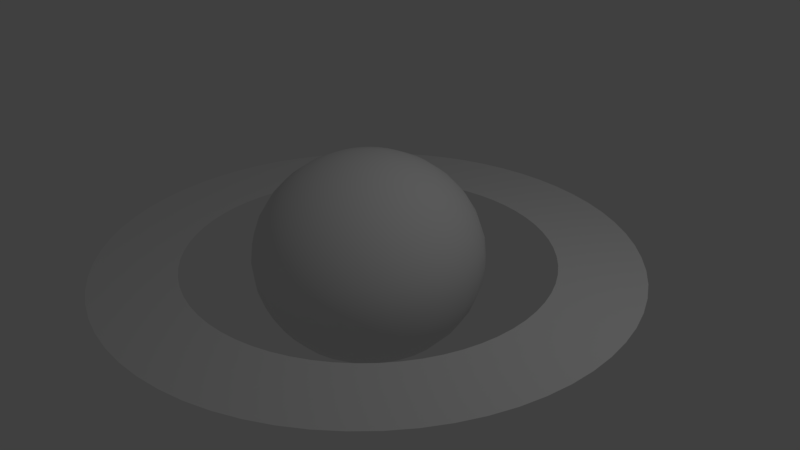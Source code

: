# Source: Saturn.blend  (saved by Blender 2.79.0; exported with 4.5.12 LTS)
import bpy
from mathutils import Matrix  # noqa: F401  (used for matrix-valued properties, if any)

bpy.ops.wm.read_factory_settings(use_empty=True)
scene = bpy.context.scene
scene.name = 'Scene'

# ---- collections
col_collection_1 = bpy.data.collections.new('Collection 1'); scene.collection.children.link(col_collection_1)

# ---- world
world_world = bpy.data.worlds.new('World'); scene.world = world_world
world_world.color = (0.05088, 0.05088, 0.05088)
world_world.use_sun_shadow = False
world_world.sun_shadow_jitter_overblur = 0.0
world_world.cycles.sampling_method = 'MANUAL'

# ---- cameras
cam_camera = bpy.data.cameras.new('Camera')
cam_camera.clip_end = 100.0
cam_camera.lens = 35.0
cam_camera.sensor_width = 32.0
cam_camera.sensor_height = 18.0
cam_camera.ortho_scale = 7.314
cam_camera.dof.focus_distance = 0.0
cam_camera.dof.aperture_fstop = 128.0

# ---- lights
light_lamp = bpy.data.lights.new('Lamp', 'POINT')
light_lamp.transmission_factor = 0.0
light_lamp.cutoff_distance = 30.0
light_lamp.energy = 100.0
light_lamp.shadow_buffer_clip_start = 1.001
light_lamp.shadow_soft_size = 0.1
light_lamp.shadow_maximum_resolution = 0.006
light_lamp.use_absolute_resolution = True

# ---- meshes
me_circle = bpy.data.meshes.new('Circle')
me_circle.from_pydata([(0.0, 1.0, 0.0), (-0.09802, 0.9952, 0.0), (-0.1951, 0.9808, 0.0), (-0.2903, 0.9569, 0.0), (-0.3827, 0.9239, 0.0), (-0.4714, 0.8819, 0.0), (-0.5556, 0.8315, 0.0), (-0.6344, 0.773, 0.0), (-0.7071, 0.7071, 0.0), (-0.773, 0.6344, 0.0), (-0.8315, 0.5556, 0.0), (-0.8819, 0.4714, 0.0), (-0.9239, 0.3827, 0.0), (-0.9569, 0.2903, 0.0), (-0.9808, 0.1951, 0.0), (-0.9952, 0.09802, 0.0), (-1.0, -1.629e-07, 0.0), (-0.9952, -0.09802, 0.0), (-0.9808, -0.1951, 0.0), (-0.9569, -0.2903, 0.0), (-0.9239, -0.3827, 0.0), (-0.8819, -0.4714, 0.0), (-0.8315, -0.5556, 0.0), (-0.773, -0.6344, 0.0), (-0.7071, -0.7071, 0.0), (-0.6344, -0.773, 0.0), (-0.5556, -0.8315, 0.0), (-0.4714, -0.8819, 0.0), (-0.3827, -0.9239, 0.0), (-0.2903, -0.9569, 0.0), (-0.1951, -0.9808, 0.0), (-0.09802, -0.9952, 0.0), (8.027e-07, -1.0, 0.0), (0.09802, -0.9952, 0.0), (0.1951, -0.9808, 0.0), (0.2903, -0.9569, 0.0), (0.3827, -0.9239, 0.0), (0.4714, -0.8819, 0.0), (0.5556, -0.8315, 0.0), (0.6344, -0.773, 0.0), (0.7071, -0.7071, 0.0), (0.773, -0.6344, 0.0), (0.8315, -0.5556, 0.0), (0.8819, -0.4714, 0.0), (0.9239, -0.3827, 0.0), (0.9569, -0.2903, 0.0), (0.9808, -0.1951, 0.0), (0.9952, -0.09802, 0.0), (1.0, -4.649e-07, 0.0), (0.9952, 0.09802, 0.0), (0.9808, 0.1951, 0.0), (0.9569, 0.2903, 0.0), (0.9239, 0.3827, 0.0), (0.8819, 0.4714, 0.0), (0.8315, 0.5556, 0.0), (0.773, 0.6344, 0.0), (0.7071, 0.7071, 0.0), (0.6344, 0.773, 0.0), (0.5556, 0.8315, 0.0), (0.4714, 0.8819, 0.0), (0.3827, 0.9239, 0.0), (0.2903, 0.9569, 0.0), (0.1951, 0.9808, 0.0), (0.09802, 0.9952, 0.0), (-2.68e-07, 1.45, 0.0), (-0.1421, 1.443, 0.0), (-0.2829, 1.422, 0.0), (-0.4209, 1.388, 0.0), (-0.5549, 1.34, 0.0), (-0.6835, 1.279, 0.0), (-0.8056, 1.206, 0.0), (-0.9199, 1.121, 0.0), (-1.025, 1.025, 0.0), (-1.121, 0.9199, 0.0), (-1.206, 0.8056, 0.0), (-1.279, 0.6835, 0.0), (-1.34, 0.5549, 0.0), (-1.388, 0.4209, 0.0), (-1.422, 0.2829, 0.0), (-1.443, 0.1421, 0.0), (-1.45, -1.218e-07, 0.0), (-1.443, -0.1421, 0.0), (-1.422, -0.2829, 0.0), (-1.388, -0.4209, 0.0), (-1.34, -0.5549, 0.0), (-1.279, -0.6835, 0.0), (-1.206, -0.8056, 0.0), (-1.121, -0.9199, 0.0), (-1.025, -1.025, 0.0), (-0.9199, -1.121, 0.0), (-0.8056, -1.206, 0.0), (-0.6835, -1.279, 0.0), (-0.5549, -1.34, 0.0), (-0.4209, -1.388, 0.0), (-0.2829, -1.422, 0.0), (-0.1421, -1.443, 0.0), (8.959e-07, -1.45, 0.0), (0.1421, -1.443, 0.0), (0.2829, -1.422, 0.0), (0.4209, -1.388, 0.0), (0.5549, -1.34, 0.0), (0.6835, -1.279, 0.0), (0.8056, -1.206, 0.0), (0.9199, -1.121, 0.0), (1.025, -1.025, 0.0), (1.121, -0.9199, 0.0), (1.206, -0.8056, 0.0), (1.279, -0.6835, 0.0), (1.34, -0.5549, 0.0), (1.388, -0.4209, 0.0), (1.422, -0.2829, 0.0), (1.443, -0.1421, 0.0), (1.45, -5.597e-07, 0.0), (1.443, 0.1421, 0.0), (1.422, 0.2829, 0.0), (1.388, 0.4209, 0.0), (1.34, 0.5549, 0.0), (1.279, 0.6835, 0.0), (1.206, 0.8056, 0.0), (1.121, 0.9199, 0.0), (1.025, 1.025, 0.0), (0.9199, 1.121, 0.0), (0.8056, 1.206, 0.0), (0.6835, 1.279, 0.0), (0.5549, 1.34, 0.0), (0.4209, 1.388, 0.0), (0.2829, 1.422, 0.0), (0.1421, 1.443, 0.0)], [], [(48, 47, 111, 112), (22, 21, 85, 86), (49, 48, 112, 113), (23, 22, 86, 87), (50, 49, 113, 114), (24, 23, 87, 88), (51, 50, 114, 115), (25, 24, 88, 89), (52, 51, 115, 116), (26, 25, 89, 90), (53, 52, 116, 117), (27, 26, 90, 91), (1, 0, 64, 65), (54, 53, 117, 118), (28, 27, 91, 92), (2, 1, 65, 66), (55, 54, 118, 119), (29, 28, 92, 93), (3, 2, 66, 67), (56, 55, 119, 120), (30, 29, 93, 94), (4, 3, 67, 68), (57, 56, 120, 121), (31, 30, 94, 95), (5, 4, 68, 69), (58, 57, 121, 122), (32, 31, 95, 96), (6, 5, 69, 70), (59, 58, 122, 123), (33, 32, 96, 97), (7, 6, 70, 71), (60, 59, 123, 124), (34, 33, 97, 98), (8, 7, 71, 72), (61, 60, 124, 125), (35, 34, 98, 99), (9, 8, 72, 73), (62, 61, 125, 126), (36, 35, 99, 100), (10, 9, 73, 74), (63, 62, 126, 127), (37, 36, 100, 101), (11, 10, 74, 75), (0, 63, 127, 64), (38, 37, 101, 102), (12, 11, 75, 76), (39, 38, 102, 103), (13, 12, 76, 77), (40, 39, 103, 104), (14, 13, 77, 78), (41, 40, 104, 105), (15, 14, 78, 79), (42, 41, 105, 106), (16, 15, 79, 80), (43, 42, 106, 107), (17, 16, 80, 81), (44, 43, 107, 108), (18, 17, 81, 82), (45, 44, 108, 109), (19, 18, 82, 83), (46, 45, 109, 110), (20, 19, 83, 84), (47, 46, 110, 111), (21, 20, 84, 85)])
_uv = me_circle.uv_layers.new(name='UVMap')
_uv.uv.foreach_set('vector', [0.02754, 0.4989, 0.02754, 0.4834, 0.9776, 0.4834, 0.9776, 0.4989, 0.02754, 0.09546, 0.02754, 0.07994, 0.9776, 0.07994, 0.9776, 0.09546, 0.02754, 0.5144, 0.02754, 0.4989, 0.9776, 0.4989, 0.9776, 0.5144, 0.02754, 0.111, 0.02754, 0.09546, 0.9776, 0.09546, 0.9776, 0.111, 0.02754, 0.5299, 0.02754, 0.5144, 0.9776, 0.5144, 0.9776, 0.5299, 0.02754, 0.1265, 0.02754, 0.111, 0.9776, 0.111, 0.9776, 0.1265, 0.02754, 0.5454, 0.02754, 0.5299, 0.9776, 0.5299, 0.9776, 0.5454, 0.02754, 0.142, 0.02754, 0.1265, 0.9776, 0.1265, 0.9776, 0.142, 0.02754, 0.5609, 0.02754, 0.5454, 0.9776, 0.5454, 0.9776, 0.5609, 0.02754, 0.1575, 0.02754, 0.142, 0.9776, 0.142, 0.9776, 0.1575, 0.02754, 0.5765, 0.02754, 0.5609, 0.9776, 0.5609, 0.9776, 0.5765, 0.02754, 0.173, 0.02754, 0.1575, 0.9776, 0.1575, 0.9776, 0.173, 0.02754, 0.7626, 0.02754, 0.7471, 0.9776, 0.7471, 0.9776, 0.7626, 0.02754, 0.592, 0.02754, 0.5765, 0.9776, 0.5765, 0.9776, 0.592, 0.02754, 0.1886, 0.02754, 0.173, 0.9776, 0.173, 0.9776, 0.1886, 0.02754, 0.7782, 0.02754, 0.7626, 0.9776, 0.7626, 0.9776, 0.7782, 0.02754, 0.6075, 0.02754, 0.592, 0.9776, 0.592, 0.9776, 0.6075, 0.02754, 0.2041, 0.02754, 0.1886, 0.9776, 0.1886, 0.9776, 0.2041, 0.02754, 0.7937, 0.02754, 0.7782, 0.9776, 0.7782, 0.9776, 0.7937, 0.02754, 0.623, 0.02754, 0.6075, 0.9776, 0.6075, 0.9776, 0.623, 0.02754, 0.2196, 0.02754, 0.2041, 0.9776, 0.2041, 0.9776, 0.2196, 0.02754, 0.8092, 0.02754, 0.7937, 0.9776, 0.7937, 0.9776, 0.8092, 0.02754, 0.6385, 0.02754, 0.623, 0.9776, 0.623, 0.9776, 0.6385, 0.02754, 0.2351, 0.02754, 0.2196, 0.9776, 0.2196, 0.9776, 0.2351, 0.02754, 0.8247, 0.02754, 0.8092, 0.9776, 0.8092, 0.9776, 0.8247, 0.02754, 0.654, 0.02754, 0.6385, 0.9776, 0.6385, 0.9776, 0.654, 0.02754, 0.2506, 0.02754, 0.2351, 0.9776, 0.2351, 0.9776, 0.2506, 0.02754, 0.8402, 0.02754, 0.8247, 0.9776, 0.8247, 0.9776, 0.8402, 0.02754, 0.6695, 0.02754, 0.654, 0.9776, 0.654, 0.9776, 0.6695, 0.02754, 0.2661, 0.02754, 0.2506, 0.9776, 0.2506, 0.9776, 0.2661, 0.02754, 0.8557, 0.02754, 0.8402, 0.9776, 0.8402, 0.9776, 0.8557, 0.02754, 0.6851, 0.02754, 0.6695, 0.9776, 0.6695, 0.9776, 0.6851, 0.02754, 0.2816, 0.02754, 0.2661, 0.9776, 0.2661, 0.9776, 0.2816, 0.02754, 0.8713, 0.02754, 0.8557, 0.9776, 0.8557, 0.9776, 0.8713, 0.02754, 0.7006, 0.02754, 0.6851, 0.9776, 0.6851, 0.9776, 0.7006, 0.02754, 0.2972, 0.02754, 0.2816, 0.9776, 0.2816, 0.9776, 0.2972, 0.02754, 0.8868, 0.02754, 0.8713, 0.9776, 0.8713, 0.9776, 0.8868, 0.02754, 0.7161, 0.02754, 0.7006, 0.9776, 0.7006, 0.9776, 0.7161, 0.02754, 0.3127, 0.02754, 0.2972, 0.9776, 0.2972, 0.9776, 0.3127, 0.02754, 0.9023, 0.02754, 0.8868, 0.9776, 0.8868, 0.9776, 0.9023, 0.02754, 0.7316, 0.02754, 0.7161, 0.9776, 0.7161, 0.9776, 0.7316, 0.02754, 0.3282, 0.02754, 0.3127, 0.9776, 0.3127, 0.9776, 0.3282, 0.02754, 0.9178, 0.02754, 0.9023, 0.9776, 0.9023, 0.9776, 0.9178, 0.02754, 0.7471, 0.02754, 0.7316, 0.9776, 0.7316, 0.9776, 0.7471, 0.02754, 0.3437, 0.02754, 0.3282, 0.9776, 0.3282, 0.9776, 0.3437, 0.02754, 0.9333, 0.02754, 0.9178, 0.9776, 0.9178, 0.9776, 0.9333, 0.02754, 0.3592, 0.02754, 0.3437, 0.9776, 0.3437, 0.9776, 0.3592, 0.02754, 0.9488, 0.02754, 0.9333, 0.9776, 0.9333, 0.9776, 0.9488, 0.02754, 0.3747, 0.02754, 0.3592, 0.9776, 0.3592, 0.9776, 0.3747, 0.02754, 0.9644, 0.02754, 0.9488, 0.9776, 0.9488, 0.9776, 0.9644, 0.02754, 0.3903, 0.02754, 0.3747, 0.9776, 0.3747, 0.9776, 0.3903, 0.02754, 0.9799, 0.02754, 0.9644, 0.9776, 0.9644, 0.9776, 0.9799, 0.02754, 0.4058, 0.02754, 0.3903, 0.9776, 0.3903, 0.9776, 0.4058, 0.02754, 0.9954, 0.02754, 0.9799, 0.9776, 0.9799, 0.9776, 0.9954, 0.02754, 0.4213, 0.02754, 0.4058, 0.9776, 0.4058, 0.9776, 0.4213, 0.02754, 0.01787, 0.02754, 0.002359, 0.9776, 0.002359, 0.9776, 0.01787, 0.02754, 0.4368, 0.02754, 0.4213, 0.9776, 0.4213, 0.9776, 0.4368, 0.02754, 0.03339, 0.02754, 0.01787, 0.9776, 0.01787, 0.9776, 0.03339, 0.02754, 0.4523, 0.02754, 0.4368, 0.9776, 0.4368, 0.9776, 0.4523, 0.02754, 0.04891, 0.02754, 0.03339, 0.9776, 0.03339, 0.9776, 0.04891, 0.02754, 0.4678, 0.02754, 0.4523, 0.9776, 0.4523, 0.9776, 0.4678, 0.02754, 0.06442, 0.02754, 0.04891, 0.9776, 0.04891, 0.9776, 0.06442, 0.02754, 0.4834, 0.02754, 0.4678, 0.9776, 0.4678, 0.9776, 0.4834, 0.02754, 0.07994, 0.02754, 0.06442, 0.9776, 0.06442, 0.9776, 0.07994])
me_circle.use_remesh_preserve_volume = False
me_circle.use_remesh_preserve_attributes = False
me_circle.use_mirror_vertex_groups = False
me_circle.update()
me_sphere = bpy.data.meshes.new('Sphere')
me_sphere.from_pydata([(0.0, 0.1951, 0.9808), (0.0, 0.3827, 0.9239), (0.0, 0.5556, 0.8315), (0.0, 0.7071, 0.7071), (0.0, 0.8315, 0.5556), (0.0, 0.9239, 0.3827), (0.0, 0.9808, 0.1951), (0.0, 1.0, 7.55e-08), (0.0, 0.9808, -0.1951), (0.0, 0.5556, -0.8315), (0.03806, 0.1913, 0.9808), (0.07466, 0.3753, 0.9239), (0.1084, 0.5449, 0.8315), (0.1379, 0.6935, 0.7071), (0.1622, 0.8155, 0.5556), (0.1802, 0.9061, 0.3827), (0.1913, 0.9619, 0.1951), (0.1951, 0.9808, 7.55e-08), (0.1913, 0.9619, -0.1951), (0.1802, 0.9061, -0.3827), (0.1622, 0.8155, -0.5556), (0.1379, 0.6935, -0.7071), (0.1084, 0.5449, -0.8315), (0.07466, 0.3753, -0.9239), (0.03806, 0.1913, -0.9808), (0.07466, 0.1802, 0.9808), (0.1464, 0.3536, 0.9239), (0.2126, 0.5133, 0.8315), (0.2706, 0.6533, 0.7071), (0.3182, 0.7682, 0.5556), (0.3536, 0.8536, 0.3827), (0.3753, 0.9061, 0.1951), (0.3827, 0.9239, 7.55e-08), (0.3753, 0.9061, -0.1951), (0.3536, 0.8536, -0.3827), (0.3182, 0.7682, -0.5556), (0.2706, 0.6533, -0.7071), (0.2126, 0.5133, -0.8315), (0.1464, 0.3536, -0.9239), (0.07466, 0.1802, -0.9808), (0.1084, 0.1622, 0.9808), (0.2126, 0.3182, 0.9239), (0.3087, 0.4619, 0.8315), (0.3928, 0.5879, 0.7071), (0.4619, 0.6913, 0.5556), (0.5133, 0.7682, 0.3827), (0.5449, 0.8155, 0.1951), (0.5556, 0.8315, 7.55e-08), (0.5449, 0.8155, -0.1951), (0.5133, 0.7682, -0.3827), (0.4619, 0.6913, -0.5556), (0.3928, 0.5879, -0.7071), (0.3087, 0.4619, -0.8315), (0.2126, 0.3182, -0.9239), (0.1084, 0.1622, -0.9808), (0.1379, 0.1379, 0.9808), (0.2706, 0.2706, 0.9239), (0.3928, 0.3928, 0.8315), (0.5, 0.5, 0.7071), (0.5879, 0.5879, 0.5556), (0.6533, 0.6533, 0.3827), (0.6935, 0.6935, 0.1951), (0.7071, 0.7071, 7.55e-08), (0.6935, 0.6935, -0.1951), (0.6533, 0.6533, -0.3827), (0.5879, 0.5879, -0.5556), (0.5, 0.5, -0.7071), (0.3928, 0.3928, -0.8315), (0.2706, 0.2706, -0.9239), (0.1379, 0.1379, -0.9808), (0.1622, 0.1084, 0.9808), (0.3182, 0.2126, 0.9239), (0.4619, 0.3087, 0.8315), (0.5879, 0.3928, 0.7071), (0.6913, 0.4619, 0.5556), (0.7682, 0.5133, 0.3827), (0.8155, 0.5449, 0.1951), (0.8315, 0.5556, 7.55e-08), (0.8155, 0.5449, -0.1951), (0.7682, 0.5133, -0.3827), (0.6913, 0.4619, -0.5556), (0.5879, 0.3928, -0.7071), (0.4619, 0.3087, -0.8315), (0.3182, 0.2126, -0.9239), (0.1622, 0.1084, -0.9808), (0.1802, 0.07466, 0.9808), (0.3536, 0.1464, 0.9239), (0.5133, 0.2126, 0.8315), (0.6533, 0.2706, 0.7071), (0.7682, 0.3182, 0.5556), (0.8536, 0.3536, 0.3827), (0.9061, 0.3753, 0.1951), (0.9239, 0.3827, 7.55e-08), (0.9061, 0.3753, -0.1951), (0.8536, 0.3536, -0.3827), (0.7682, 0.3182, -0.5556), (0.6533, 0.2706, -0.7071), (0.5133, 0.2126, -0.8315), (0.3536, 0.1464, -0.9239), (0.1802, 0.07466, -0.9808), (0.1913, 0.03806, 0.9808), (0.3753, 0.07466, 0.9239), (0.5449, 0.1084, 0.8315), (0.6935, 0.1379, 0.7071), (0.8155, 0.1622, 0.5556), (0.9061, 0.1802, 0.3827), (0.9619, 0.1913, 0.1951), (0.9808, 0.1951, 7.55e-08), (0.9619, 0.1913, -0.1951), (0.9061, 0.1802, -0.3827), (0.8155, 0.1622, -0.5556), (0.6935, 0.1379, -0.7071), (0.5449, 0.1084, -0.8315), (0.3753, 0.07466, -0.9239), (0.1913, 0.03806, -0.9808), (0.1951, -3.266e-07, 0.9808), (0.3827, -3.192e-07, 0.9239), (0.5556, -3.117e-07, 0.8315), (0.7071, -3.192e-07, 0.7071), (0.8315, -3.341e-07, 0.5556), (0.9239, -2.745e-07, 0.3827), (0.9808, -3.937e-07, 0.1951), (1.0, -3.788e-07, 7.55e-08), (0.9808, -3.937e-07, -0.1951), (0.9239, -2.298e-07, -0.3827), (0.8315, -3.341e-07, -0.5556), (0.7071, -3.192e-07, -0.7071), (0.5556, -3.415e-07, -0.8315), (0.3827, -3.043e-07, -0.9239), (0.1951, -3.08e-07, -0.9808), (0.1913, -0.03806, 0.9808), (0.3753, -0.07466, 0.9239), (0.5449, -0.1084, 0.8315), (0.6935, -0.138, 0.7071), (0.8155, -0.1622, 0.5556), (0.9061, -0.1802, 0.3827), (0.9619, -0.1913, 0.1951), (0.9808, -0.1951, 7.55e-08), (0.9619, -0.1913, -0.1951), (0.9061, -0.1802, -0.3827), (0.8155, -0.1622, -0.5556), (0.6935, -0.138, -0.7071), (0.5449, -0.1084, -0.8315), (0.3753, -0.07466, -0.9239), (0.1913, -0.03806, -0.9808), (0.1802, -0.07466, 0.9808), (0.3536, -0.1464, 0.9239), (0.5133, -0.2126, 0.8315), (0.6533, -0.2706, 0.7071), (0.7682, -0.3182, 0.5556), (0.8536, -0.3536, 0.3827), (0.9061, -0.3753, 0.1951), (0.9239, -0.3827, 7.55e-08), (0.9061, -0.3753, -0.1951), (0.8536, -0.3536, -0.3827), (0.7682, -0.3182, -0.5556), (0.6533, -0.2706, -0.7071), (0.5133, -0.2126, -0.8315), (0.3536, -0.1464, -0.9239), (0.1802, -0.07466, -0.9808), (0.1622, -0.1084, 0.9808), (0.3182, -0.2126, 0.9239), (0.4619, -0.3087, 0.8315), (0.5879, -0.3928, 0.7071), (0.6913, -0.4619, 0.5556), (0.7682, -0.5133, 0.3827), (0.8155, -0.5449, 0.1951), (0.8315, -0.5556, 7.55e-08), (0.8155, -0.5449, -0.1951), (0.7682, -0.5133, -0.3827), (0.6913, -0.4619, -0.5556), (0.5879, -0.3928, -0.7071), (0.4619, -0.3087, -0.8315), (0.3182, -0.2126, -0.9239), (0.1622, -0.1084, -0.9808), (0.1379, -0.138, 0.9808), (0.2706, -0.2706, 0.9239), (0.3928, -0.3928, 0.8315), (0.5, -0.5, 0.7071), (0.5879, -0.5879, 0.5556), (0.6533, -0.6533, 0.3827), (0.6935, -0.6935, 0.1951), (0.7071, -0.7071, 7.55e-08), (0.6935, -0.6935, -0.1951), (0.6533, -0.6533, -0.3827), (0.5879, -0.5879, -0.5556), (0.5, -0.5, -0.7071), (0.3928, -0.3928, -0.8315), (0.2706, -0.2706, -0.9239), (0.1379, -0.138, -0.9808), (0.1084, -0.1622, 0.9808), (0.2126, -0.3182, 0.9239), (0.3087, -0.4619, 0.8315), (0.3928, -0.5879, 0.7071), (0.4619, -0.6913, 0.5556), (0.5133, -0.7682, 0.3827), (0.5449, -0.8155, 0.1951), (0.5556, -0.8315, 7.55e-08), (0.5449, -0.8155, -0.1951), (0.5133, -0.7682, -0.3827), (0.4619, -0.6913, -0.5556), (0.3928, -0.5879, -0.7071), (0.3087, -0.4619, -0.8315), (0.2126, -0.3182, -0.9239), (0.1084, -0.1622, -0.9808), (0.0, -3.258e-07, -1.0), (0.07466, -0.1802, 0.9808), (0.1464, -0.3536, 0.9239), (0.2126, -0.5133, 0.8315), (0.2706, -0.6533, 0.7071), (0.3182, -0.7682, 0.5556), (0.3536, -0.8536, 0.3827), (0.3753, -0.9061, 0.1951), (0.3827, -0.9239, 7.55e-08), (0.3753, -0.9061, -0.1951), (0.3536, -0.8536, -0.3827), (0.3182, -0.7682, -0.5556), (0.2706, -0.6533, -0.7071), (0.2126, -0.5133, -0.8315), (0.1464, -0.3536, -0.9239), (0.07466, -0.1802, -0.9808), (0.03806, -0.1913, 0.9808), (0.07466, -0.3753, 0.9239), (0.1084, -0.5449, 0.8315), (0.1379, -0.6935, 0.7071), (0.1622, -0.8155, 0.5556), (0.1802, -0.9061, 0.3827), (0.1913, -0.9619, 0.1951), (0.1951, -0.9808, 7.55e-08), (0.1913, -0.9619, -0.1951), (0.1802, -0.9061, -0.3827), (0.1622, -0.8155, -0.5556), (0.1379, -0.6935, -0.7071), (0.1084, -0.5449, -0.8315), (0.07466, -0.3753, -0.9239), (0.03806, -0.1913, -0.9808), (-7.212e-09, -0.1951, 0.9808), (4.122e-08, -0.3827, 0.9239), (2.632e-08, -0.5556, 0.8315), (-2.584e-08, -0.7071, 0.7071), (-8.544e-08, -0.8315, 0.5556), (6.357e-08, -0.9239, 0.3827), (-8.544e-08, -0.9808, 0.1951), (-1.003e-07, -1.0, 7.55e-08), (-8.544e-08, -0.9808, -0.1951), (6.357e-08, -0.9239, -0.3827), (-8.544e-08, -0.8315, -0.5556), (-2.584e-08, -0.7071, -0.7071), (-1.094e-08, -0.5556, -0.8315), (3.964e-09, -0.3827, -0.9239), (3.964e-09, -0.1951, -0.9808), (-0.03806, -0.1913, 0.9808), (-0.07466, -0.3753, 0.9239), (-0.1084, -0.5449, 0.8315), (-0.1379, -0.6935, 0.7071), (-0.1622, -0.8155, 0.5556), (-0.1802, -0.9061, 0.3827), (-0.1913, -0.9619, 0.1951), (-0.1951, -0.9808, 7.55e-08), (-0.1913, -0.9619, -0.1951), (-0.1802, -0.9061, -0.3827), (-0.1622, -0.8155, -0.5556), (-0.1379, -0.6935, -0.7071), (-0.1084, -0.5449, -0.8315), (-0.07466, -0.3753, -0.9239), (-0.03806, -0.1913, -0.9808), (-0.07466, -0.1802, 0.9808), (-0.1464, -0.3536, 0.9239), (-0.2126, -0.5133, 0.8315), (-0.2706, -0.6533, 0.7071), (-0.3182, -0.7682, 0.5556), (-0.3536, -0.8536, 0.3827), (-0.3753, -0.9061, 0.1951), (-0.3827, -0.9239, 7.55e-08), (-0.3753, -0.9061, -0.1951), (-0.3536, -0.8536, -0.3827), (-0.3182, -0.7682, -0.5556), (-0.2706, -0.6533, -0.7071), (-0.2126, -0.5133, -0.8315), (-0.1464, -0.3536, -0.9239), (-0.07466, -0.1802, -0.9808), (-0.1084, -0.1622, 0.9808), (-0.2126, -0.3182, 0.9239), (-0.3087, -0.4619, 0.8315), (-0.3928, -0.5879, 0.7071), (-0.4619, -0.6913, 0.5556), (-0.5133, -0.7682, 0.3827), (-0.5449, -0.8155, 0.1951), (-0.5556, -0.8315, 7.55e-08), (-0.5449, -0.8155, -0.1951), (-0.5133, -0.7682, -0.3827), (-0.4619, -0.6913, -0.5556), (-0.3928, -0.5879, -0.7071), (-0.3087, -0.4619, -0.8315), (-0.2126, -0.3182, -0.9239), (-0.1084, -0.1622, -0.9808), (-2.304e-07, -5.562e-07, 1.0), (-0.1379, -0.138, 0.9808), (-0.2706, -0.2706, 0.9239), (-0.3928, -0.3928, 0.8315), (-0.5, -0.5, 0.7071), (-0.5879, -0.5879, 0.5556), (-0.6533, -0.6533, 0.3827), (-0.6935, -0.6935, 0.1951), (-0.7071, -0.7071, 7.55e-08), (-0.6935, -0.6935, -0.1951), (-0.6533, -0.6533, -0.3827), (-0.5879, -0.5879, -0.5556), (-0.5, -0.5, -0.7071), (-0.3928, -0.3928, -0.8315), (-0.2706, -0.2706, -0.9239), (-0.1379, -0.1379, -0.9808), (-0.1622, -0.1084, 0.9808), (-0.3182, -0.2126, 0.9239), (-0.4619, -0.3087, 0.8315), (-0.5879, -0.3928, 0.7071), (-0.6913, -0.4619, 0.5556), (-0.7682, -0.5133, 0.3827), (-0.8155, -0.5449, 0.1951), (-0.8315, -0.5556, 7.55e-08), (-0.8155, -0.5449, -0.1951), (-0.7682, -0.5133, -0.3827), (-0.6913, -0.4619, -0.5556), (-0.5879, -0.3928, -0.7071), (-0.4619, -0.3087, -0.8315), (-0.3182, -0.2126, -0.9239), (-0.1622, -0.1084, -0.9808), (-0.1802, -0.07466, 0.9808), (-0.3536, -0.1464, 0.9239), (-0.5133, -0.2126, 0.8315), (-0.6533, -0.2706, 0.7071), (-0.7682, -0.3182, 0.5556), (-0.8536, -0.3536, 0.3827), (-0.9061, -0.3753, 0.1951), (-0.9239, -0.3827, 7.55e-08), (-0.9061, -0.3753, -0.1951), (-0.8536, -0.3536, -0.3827), (-0.7682, -0.3182, -0.5556), (-0.6533, -0.2706, -0.7071), (-0.5133, -0.2126, -0.8315), (-0.3536, -0.1464, -0.9239), (-0.1802, -0.07466, -0.9808), (-0.1913, -0.03806, 0.9808), (-0.3753, -0.07466, 0.9239), (-0.5449, -0.1084, 0.8315), (-0.6935, -0.1379, 0.7071), (-0.8155, -0.1622, 0.5556), (-0.9061, -0.1802, 0.3827), (-0.9619, -0.1913, 0.1951), (-0.9808, -0.1951, 7.55e-08), (-0.9619, -0.1913, -0.1951), (-0.9061, -0.1802, -0.3827), (-0.8155, -0.1622, -0.5556), (-0.6935, -0.1379, -0.7071), (-0.5449, -0.1084, -0.8315), (-0.3753, -0.07466, -0.9239), (-0.1913, -0.03806, -0.9808), (-0.1951, -3.117e-07, 0.9808), (-0.3827, -2.819e-07, 0.9239), (-0.5556, -2.819e-07, 0.8315), (-0.7071, -1.851e-07, 0.7071), (-0.8315, -1.404e-07, 0.5556), (-0.9239, -3.192e-07, 0.3827), (-0.9808, -9.567e-08, 0.1951), (-1.0, -1.404e-07, 7.55e-08), (-0.9808, -9.567e-08, -0.1951), (-0.9239, -3.192e-07, -0.3827), (-0.8315, -1.404e-07, -0.5556), (-0.7071, -1.851e-07, -0.7071), (-0.5556, -2.596e-07, -0.8315), (-0.3827, -2.521e-07, -0.9239), (-0.1951, -3.155e-07, -0.9808), (-0.1913, 0.03806, 0.9808), (-0.3753, 0.07466, 0.9239), (-0.5449, 0.1084, 0.8315), (-0.6935, 0.1379, 0.7071), (-0.8155, 0.1622, 0.5556), (-0.9061, 0.1802, 0.3827), (-0.9619, 0.1913, 0.1951), (-0.9808, 0.1951, 7.55e-08), (-0.9619, 0.1913, -0.1951), (-0.9061, 0.1802, -0.3827), (-0.8155, 0.1622, -0.5556), (-0.6935, 0.1379, -0.7071), (-0.5449, 0.1084, -0.8315), (-0.3753, 0.07466, -0.9239), (-0.1913, 0.03806, -0.9808), (-0.1802, 0.07466, 0.9808), (-0.3536, 0.1464, 0.9239), (-0.5133, 0.2126, 0.8315), (-0.6533, 0.2706, 0.7071), (-0.7682, 0.3182, 0.5556), (-0.8536, 0.3536, 0.3827), (-0.9061, 0.3753, 0.1951), (-0.9239, 0.3827, 7.55e-08), (-0.9061, 0.3753, -0.1951), (-0.8536, 0.3536, -0.3827), (-0.7682, 0.3182, -0.5556), (-0.6533, 0.2706, -0.7071), (-0.5133, 0.2126, -0.8315), (-0.3536, 0.1464, -0.9239), (-0.1802, 0.07466, -0.9808), (-0.1622, 0.1084, 0.9808), (-0.3182, 0.2126, 0.9239), (-0.4619, 0.3087, 0.8315), (-0.5879, 0.3928, 0.7071), (-0.6913, 0.4619, 0.5556), (-0.7682, 0.5133, 0.3827), (-0.8155, 0.5449, 0.1951), (-0.8315, 0.5556, 7.55e-08), (-0.8155, 0.5449, -0.1951), (-0.7682, 0.5133, -0.3827), (-0.6913, 0.4619, -0.5556), (-0.5879, 0.3928, -0.7071), (-0.4619, 0.3087, -0.8315), (-0.3182, 0.2126, -0.9239), (-0.1622, 0.1084, -0.9808), (-0.1379, 0.1379, 0.9808), (-0.2706, 0.2706, 0.9239), (-0.3928, 0.3928, 0.8315), (-0.5, 0.5, 0.7071), (-0.5879, 0.5879, 0.5556), (-0.6533, 0.6533, 0.3827), (-0.6935, 0.6935, 0.1951), (-0.7071, 0.7071, 7.55e-08), (-0.6935, 0.6935, -0.1951), (-0.6533, 0.6533, -0.3827), (-0.5879, 0.5879, -0.5556), (-0.5, 0.5, -0.7071), (-0.3928, 0.3928, -0.8315), (-0.2706, 0.2706, -0.9239), (-0.1379, 0.1379, -0.9808), (-0.1084, 0.1622, 0.9808), (-0.2126, 0.3182, 0.9239), (-0.3087, 0.4619, 0.8315), (-0.3928, 0.5879, 0.7071), (-0.4619, 0.6913, 0.5556), (-0.5133, 0.7682, 0.3827), (-0.5449, 0.8155, 0.1951), (-0.5556, 0.8315, 7.55e-08), (-0.5449, 0.8155, -0.1951), (-0.5133, 0.7682, -0.3827), (-0.4619, 0.6913, -0.5556), (-0.3928, 0.5879, -0.7071), (-0.3087, 0.4619, -0.8315), (-0.2126, 0.3182, -0.9239), (-0.1084, 0.1622, -0.9808), (-0.07466, 0.1802, 0.9808), (-0.1464, 0.3536, 0.9239), (-0.2126, 0.5133, 0.8315), (-0.2706, 0.6533, 0.7071), (-0.3182, 0.7682, 0.5556), (-0.3536, 0.8536, 0.3827), (-0.3753, 0.9061, 0.1951), (-0.3827, 0.9239, 7.55e-08), (-0.3753, 0.9061, -0.1951), (-0.3536, 0.8536, -0.3827), (-0.3182, 0.7682, -0.5556), (-0.2706, 0.6533, -0.7071), (-0.2126, 0.5133, -0.8315), (-0.1464, 0.3536, -0.9239), (-0.07466, 0.1802, -0.9808), (-0.03806, 0.1913, 0.9808), (-0.07466, 0.3753, 0.9239), (-0.1084, 0.5449, 0.8315), (-0.1379, 0.6935, 0.7071), (-0.1622, 0.8155, 0.5556), (-0.1802, 0.9061, 0.3827), (-0.1913, 0.9619, 0.1951), (-0.1951, 0.9808, 7.55e-08), (-0.1913, 0.9619, -0.1951), (-0.1802, 0.9061, -0.3827), (-0.1622, 0.8155, -0.5556), (-0.1379, 0.6935, -0.7071), (-0.1084, 0.5449, -0.8315), (-0.07466, 0.3753, -0.9239), (-0.03806, 0.1913, -0.9808), (6.357e-08, 0.9239, -0.3827), (2.722e-07, 0.8315, -0.5556), (1.53e-07, 0.7071, -0.7071), (7.847e-08, 0.3827, -0.9239), (1.514e-08, 0.1951, -0.9808)], [], [(6, 5, 15, 16), (481, 480, 23, 24), (7, 6, 16, 17), (0, 296, 10), (205, 481, 24), (8, 7, 17, 18), (1, 0, 10, 11), (477, 8, 18, 19), (2, 1, 11, 12), (478, 477, 19, 20), (3, 2, 12, 13), (479, 478, 20, 21), (4, 3, 13, 14), (9, 479, 21, 22), (5, 4, 14, 15), (480, 9, 22, 23), (15, 14, 29, 30), (23, 22, 37, 38), (16, 15, 30, 31), (24, 23, 38, 39), (17, 16, 31, 32), (10, 296, 25), (205, 24, 39), (18, 17, 32, 33), (11, 10, 25, 26), (19, 18, 33, 34), (12, 11, 26, 27), (20, 19, 34, 35), (13, 12, 27, 28), (21, 20, 35, 36), (14, 13, 28, 29), (22, 21, 36, 37), (34, 33, 48, 49), (27, 26, 41, 42), (35, 34, 49, 50), (28, 27, 42, 43), (36, 35, 50, 51), (29, 28, 43, 44), (37, 36, 51, 52), (30, 29, 44, 45), (38, 37, 52, 53), (31, 30, 45, 46), (39, 38, 53, 54), (32, 31, 46, 47), (25, 296, 40), (205, 39, 54), (33, 32, 47, 48), (26, 25, 40, 41), (53, 52, 67, 68), (46, 45, 60, 61), (54, 53, 68, 69), (47, 46, 61, 62), (40, 296, 55), (205, 54, 69), (48, 47, 62, 63), (41, 40, 55, 56), (49, 48, 63, 64), (42, 41, 56, 57), (50, 49, 64, 65), (43, 42, 57, 58), (51, 50, 65, 66), (44, 43, 58, 59), (52, 51, 66, 67), (45, 44, 59, 60), (57, 56, 71, 72), (65, 64, 79, 80), (58, 57, 72, 73), (66, 65, 80, 81), (59, 58, 73, 74), (67, 66, 81, 82), (60, 59, 74, 75), (68, 67, 82, 83), (61, 60, 75, 76), (69, 68, 83, 84), (62, 61, 76, 77), (55, 296, 70), (205, 69, 84), (63, 62, 77, 78), (56, 55, 70, 71), (64, 63, 78, 79), (76, 75, 90, 91), (84, 83, 98, 99), (77, 76, 91, 92), (70, 296, 85), (205, 84, 99), (78, 77, 92, 93), (71, 70, 85, 86), (79, 78, 93, 94), (72, 71, 86, 87), (80, 79, 94, 95), (73, 72, 87, 88), (81, 80, 95, 96), (74, 73, 88, 89), (82, 81, 96, 97), (75, 74, 89, 90), (83, 82, 97, 98), (95, 94, 109, 110), (88, 87, 102, 103), (96, 95, 110, 111), (89, 88, 103, 104), (97, 96, 111, 112), (90, 89, 104, 105), (98, 97, 112, 113), (91, 90, 105, 106), (99, 98, 113, 114), (92, 91, 106, 107), (85, 296, 100), (205, 99, 114), (93, 92, 107, 108), (86, 85, 100, 101), (94, 93, 108, 109), (87, 86, 101, 102), (114, 113, 128, 129), (107, 106, 121, 122), (100, 296, 115), (205, 114, 129), (108, 107, 122, 123), (101, 100, 115, 116), (109, 108, 123, 124), (102, 101, 116, 117), (110, 109, 124, 125), (103, 102, 117, 118), (111, 110, 125, 126), (104, 103, 118, 119), (112, 111, 126, 127), (105, 104, 119, 120), (113, 112, 127, 128), (106, 105, 120, 121), (126, 125, 140, 141), (119, 118, 133, 134), (127, 126, 141, 142), (120, 119, 134, 135), (128, 127, 142, 143), (121, 120, 135, 136), (129, 128, 143, 144), (122, 121, 136, 137), (115, 296, 130), (205, 129, 144), (123, 122, 137, 138), (116, 115, 130, 131), (124, 123, 138, 139), (117, 116, 131, 132), (125, 124, 139, 140), (118, 117, 132, 133), (130, 296, 145), (205, 144, 159), (138, 137, 152, 153), (131, 130, 145, 146), (139, 138, 153, 154), (132, 131, 146, 147), (140, 139, 154, 155), (133, 132, 147, 148), (141, 140, 155, 156), (134, 133, 148, 149), (142, 141, 156, 157), (135, 134, 149, 150), (143, 142, 157, 158), (136, 135, 150, 151), (144, 143, 158, 159), (137, 136, 151, 152), (149, 148, 163, 164), (157, 156, 171, 172), (150, 149, 164, 165), (158, 157, 172, 173), (151, 150, 165, 166), (159, 158, 173, 174), (152, 151, 166, 167), (145, 296, 160), (205, 159, 174), (153, 152, 167, 168), (146, 145, 160, 161), (154, 153, 168, 169), (147, 146, 161, 162), (155, 154, 169, 170), (148, 147, 162, 163), (156, 155, 170, 171), (168, 167, 182, 183), (161, 160, 175, 176), (169, 168, 183, 184), (162, 161, 176, 177), (170, 169, 184, 185), (163, 162, 177, 178), (171, 170, 185, 186), (164, 163, 178, 179), (172, 171, 186, 187), (165, 164, 179, 180), (173, 172, 187, 188), (166, 165, 180, 181), (174, 173, 188, 189), (167, 166, 181, 182), (160, 296, 175), (205, 174, 189), (187, 186, 201, 202), (180, 179, 194, 195), (188, 187, 202, 203), (181, 180, 195, 196), (189, 188, 203, 204), (182, 181, 196, 197), (175, 296, 190), (205, 189, 204), (183, 182, 197, 198), (176, 175, 190, 191), (184, 183, 198, 199), (177, 176, 191, 192), (185, 184, 199, 200), (178, 177, 192, 193), (186, 185, 200, 201), (179, 178, 193, 194), (191, 190, 206, 207), (199, 198, 214, 215), (192, 191, 207, 208), (200, 199, 215, 216), (193, 192, 208, 209), (201, 200, 216, 217), (194, 193, 209, 210), (202, 201, 217, 218), (195, 194, 210, 211), (203, 202, 218, 219), (196, 195, 211, 212), (204, 203, 219, 220), (197, 196, 212, 213), (190, 296, 206), (205, 204, 220), (198, 197, 213, 214), (211, 210, 225, 226), (219, 218, 233, 234), (212, 211, 226, 227), (220, 219, 234, 235), (213, 212, 227, 228), (206, 296, 221), (205, 220, 235), (214, 213, 228, 229), (207, 206, 221, 222), (215, 214, 229, 230), (208, 207, 222, 223), (216, 215, 230, 231), (209, 208, 223, 224), (217, 216, 231, 232), (210, 209, 224, 225), (218, 217, 232, 233), (230, 229, 244, 245), (223, 222, 237, 238), (231, 230, 245, 246), (224, 223, 238, 239), (232, 231, 246, 247), (225, 224, 239, 240), (233, 232, 247, 248), (226, 225, 240, 241), (234, 233, 248, 249), (227, 226, 241, 242), (235, 234, 249, 250), (228, 227, 242, 243), (221, 296, 236), (205, 235, 250), (229, 228, 243, 244), (222, 221, 236, 237), (249, 248, 263, 264), (242, 241, 256, 257), (250, 249, 264, 265), (243, 242, 257, 258), (236, 296, 251), (205, 250, 265), (244, 243, 258, 259), (237, 236, 251, 252), (245, 244, 259, 260), (238, 237, 252, 253), (246, 245, 260, 261), (239, 238, 253, 254), (247, 246, 261, 262), (240, 239, 254, 255), (248, 247, 262, 263), (241, 240, 255, 256), (261, 260, 275, 276), (254, 253, 268, 269), (262, 261, 276, 277), (255, 254, 269, 270), (263, 262, 277, 278), (256, 255, 270, 271), (264, 263, 278, 279), (257, 256, 271, 272), (265, 264, 279, 280), (258, 257, 272, 273), (251, 296, 266), (205, 265, 280), (259, 258, 273, 274), (252, 251, 266, 267), (260, 259, 274, 275), (253, 252, 267, 268), (280, 279, 294, 295), (273, 272, 287, 288), (266, 296, 281), (205, 280, 295), (274, 273, 288, 289), (267, 266, 281, 282), (275, 274, 289, 290), (268, 267, 282, 283), (276, 275, 290, 291), (269, 268, 283, 284), (277, 276, 291, 292), (270, 269, 284, 285), (278, 277, 292, 293), (271, 270, 285, 286), (279, 278, 293, 294), (272, 271, 286, 287), (284, 283, 299, 300), (292, 291, 307, 308), (285, 284, 300, 301), (293, 292, 308, 309), (286, 285, 301, 302), (294, 293, 309, 310), (287, 286, 302, 303), (295, 294, 310, 311), (288, 287, 303, 304), (281, 296, 297), (205, 295, 311), (289, 288, 304, 305), (282, 281, 297, 298), (290, 289, 305, 306), (283, 282, 298, 299), (291, 290, 306, 307), (304, 303, 318, 319), (297, 296, 312), (205, 311, 326), (305, 304, 319, 320), (298, 297, 312, 313), (306, 305, 320, 321), (299, 298, 313, 314), (307, 306, 321, 322), (300, 299, 314, 315), (308, 307, 322, 323), (301, 300, 315, 316), (309, 308, 323, 324), (302, 301, 316, 317), (310, 309, 324, 325), (303, 302, 317, 318), (311, 310, 325, 326), (323, 322, 337, 338), (316, 315, 330, 331), (324, 323, 338, 339), (317, 316, 331, 332), (325, 324, 339, 340), (318, 317, 332, 333), (326, 325, 340, 341), (319, 318, 333, 334), (312, 296, 327), (205, 326, 341), (320, 319, 334, 335), (313, 312, 327, 328), (321, 320, 335, 336), (314, 313, 328, 329), (322, 321, 336, 337), (315, 314, 329, 330), (327, 296, 342), (205, 341, 356), (335, 334, 349, 350), (328, 327, 342, 343), (336, 335, 350, 351), (329, 328, 343, 344), (337, 336, 351, 352), (330, 329, 344, 345), (338, 337, 352, 353), (331, 330, 345, 346), (339, 338, 353, 354), (332, 331, 346, 347), (340, 339, 354, 355), (333, 332, 347, 348), (341, 340, 355, 356), (334, 333, 348, 349), (346, 345, 360, 361), (354, 353, 368, 369), (347, 346, 361, 362), (355, 354, 369, 370), (348, 347, 362, 363), (356, 355, 370, 371), (349, 348, 363, 364), (342, 296, 357), (205, 356, 371), (350, 349, 364, 365), (343, 342, 357, 358), (351, 350, 365, 366), (344, 343, 358, 359), (352, 351, 366, 367), (345, 344, 359, 360), (353, 352, 367, 368), (365, 364, 379, 380), (358, 357, 372, 373), (366, 365, 380, 381), (359, 358, 373, 374), (367, 366, 381, 382), (360, 359, 374, 375), (368, 367, 382, 383), (361, 360, 375, 376), (369, 368, 383, 384), (362, 361, 376, 377), (370, 369, 384, 385), (363, 362, 377, 378), (371, 370, 385, 386), (364, 363, 378, 379), (357, 296, 372), (205, 371, 386), (384, 383, 398, 399), (377, 376, 391, 392), (385, 384, 399, 400), (378, 377, 392, 393), (386, 385, 400, 401), (379, 378, 393, 394), (372, 296, 387), (205, 386, 401), (380, 379, 394, 395), (373, 372, 387, 388), (381, 380, 395, 396), (374, 373, 388, 389), (382, 381, 396, 397), (375, 374, 389, 390), (383, 382, 397, 398), (376, 375, 390, 391), (396, 395, 410, 411), (389, 388, 403, 404), (397, 396, 411, 412), (390, 389, 404, 405), (398, 397, 412, 413), (391, 390, 405, 406), (399, 398, 413, 414), (392, 391, 406, 407), (400, 399, 414, 415), (393, 392, 407, 408), (401, 400, 415, 416), (394, 393, 408, 409), (387, 296, 402), (205, 401, 416), (395, 394, 409, 410), (388, 387, 402, 403), (415, 414, 429, 430), (408, 407, 422, 423), (416, 415, 430, 431), (409, 408, 423, 424), (402, 296, 417), (205, 416, 431), (410, 409, 424, 425), (403, 402, 417, 418), (411, 410, 425, 426), (404, 403, 418, 419), (412, 411, 426, 427), (405, 404, 419, 420), (413, 412, 427, 428), (406, 405, 420, 421), (414, 413, 428, 429), (407, 406, 421, 422), (419, 418, 433, 434), (427, 426, 441, 442), (420, 419, 434, 435), (428, 427, 442, 443), (421, 420, 435, 436), (429, 428, 443, 444), (422, 421, 436, 437), (430, 429, 444, 445), (423, 422, 437, 438), (431, 430, 445, 446), (424, 423, 438, 439), (417, 296, 432), (205, 431, 446), (425, 424, 439, 440), (418, 417, 432, 433), (426, 425, 440, 441), (438, 437, 452, 453), (446, 445, 460, 461), (439, 438, 453, 454), (432, 296, 447), (205, 446, 461), (440, 439, 454, 455), (433, 432, 447, 448), (441, 440, 455, 456), (434, 433, 448, 449), (442, 441, 456, 457), (435, 434, 449, 450), (443, 442, 457, 458), (436, 435, 450, 451), (444, 443, 458, 459), (437, 436, 451, 452), (445, 444, 459, 460), (457, 456, 471, 472), (450, 449, 464, 465), (458, 457, 472, 473), (451, 450, 465, 466), (459, 458, 473, 474), (452, 451, 466, 467), (460, 459, 474, 475), (453, 452, 467, 468), (461, 460, 475, 476), (454, 453, 468, 469), (447, 296, 462), (205, 461, 476), (455, 454, 469, 470), (448, 447, 462, 463), (456, 455, 470, 471), (449, 448, 463, 464), (476, 475, 480, 481), (469, 468, 6, 7), (462, 296, 0), (205, 476, 481), (470, 469, 7, 8), (463, 462, 0, 1), (471, 470, 8, 477), (464, 463, 1, 2), (472, 471, 477, 478), (465, 464, 2, 3), (473, 472, 478, 479), (466, 465, 3, 4), (474, 473, 479, 9), (467, 466, 4, 5), (475, 474, 9, 480), (468, 467, 5, 6)])
me_sphere.polygons.foreach_set('use_smooth', [True] * 512)
_uv = me_sphere.uv_layers.new(name='UVMap')
_uv.uv.foreach_set('vector', [0.5141, 0.5564, 0.5141, 0.6136, 0.498, 0.6136, 0.498, 0.5564, 0.5141, 0.06924, 0.5141, 0.1373, 0.498, 0.1373, 0.498, 0.06924, 0.5141, 0.5, 0.5141, 0.5564, 0.498, 0.5564, 0.498, 0.5, 0.5141, 0.9308, 0.7459, 1.0, 0.498, 0.9308, 0.2413, 0.0, 0.5141, 0.06924, 0.498, 0.06924, 0.5141, 0.4436, 0.5141, 0.5, 0.498, 0.5, 0.498, 0.4436, 0.5141, 0.8627, 0.5141, 0.9308, 0.498, 0.9308, 0.498, 0.8627, 0.5141, 0.3864, 0.5141, 0.4436, 0.498, 0.4436, 0.498, 0.3864, 0.5141, 0.7967, 0.5141, 0.8627, 0.498, 0.8627, 0.498, 0.7967, 0.5141, 0.3277, 0.5141, 0.3864, 0.498, 0.3864, 0.498, 0.3277, 0.5141, 0.7333, 0.5141, 0.7967, 0.498, 0.7967, 0.498, 0.7333, 0.5141, 0.2667, 0.5141, 0.3277, 0.498, 0.3277, 0.498, 0.2667, 0.5141, 0.6723, 0.5141, 0.7333, 0.498, 0.7333, 0.498, 0.6723, 0.5141, 0.2033, 0.5141, 0.2667, 0.498, 0.2667, 0.498, 0.2033, 0.5141, 0.6136, 0.5141, 0.6723, 0.498, 0.6723, 0.498, 0.6136, 0.5141, 0.1373, 0.5141, 0.2033, 0.498, 0.2033, 0.498, 0.1373, 0.498, 0.6136, 0.498, 0.6723, 0.4819, 0.6723, 0.4819, 0.6136, 0.498, 0.1373, 0.498, 0.2033, 0.4819, 0.2033, 0.4819, 0.1373, 0.498, 0.5564, 0.498, 0.6136, 0.4819, 0.6136, 0.4819, 0.5564, 0.498, 0.06924, 0.498, 0.1373, 0.4819, 0.1373, 0.4819, 0.06924, 0.498, 0.5, 0.498, 0.5564, 0.4819, 0.5564, 0.4819, 0.5, 0.498, 0.9308, 0.7459, 1.0, 0.4819, 0.9308, 0.2413, 0.0, 0.498, 0.06924, 0.4819, 0.06924, 0.498, 0.4436, 0.498, 0.5, 0.4819, 0.5, 0.4819, 0.4436, 0.498, 0.8627, 0.498, 0.9308, 0.4819, 0.9308, 0.4819, 0.8627, 0.498, 0.3864, 0.498, 0.4436, 0.4819, 0.4436, 0.4819, 0.3864, 0.498, 0.7967, 0.498, 0.8627, 0.4819, 0.8627, 0.4819, 0.7967, 0.498, 0.3277, 0.498, 0.3864, 0.4819, 0.3864, 0.4819, 0.3277, 0.498, 0.7333, 0.498, 0.7967, 0.4819, 0.7967, 0.4819, 0.7333, 0.498, 0.2667, 0.498, 0.3277, 0.4819, 0.3277, 0.4819, 0.2667, 0.498, 0.6723, 0.498, 0.7333, 0.4819, 0.7333, 0.4819, 0.6723, 0.498, 0.2033, 0.498, 0.2667, 0.4819, 0.2667, 0.4819, 0.2033, 0.4819, 0.3864, 0.4819, 0.4436, 0.4659, 0.4436, 0.4659, 0.3864, 0.4819, 0.7967, 0.4819, 0.8627, 0.4659, 0.8627, 0.4659, 0.7967, 0.4819, 0.3277, 0.4819, 0.3864, 0.4659, 0.3864, 0.4659, 0.3277, 0.4819, 0.7333, 0.4819, 0.7967, 0.4659, 0.7967, 0.4659, 0.7333, 0.4819, 0.2667, 0.4819, 0.3277, 0.4659, 0.3277, 0.4659, 0.2667, 0.4819, 0.6723, 0.4819, 0.7333, 0.4659, 0.7333, 0.4659, 0.6723, 0.4819, 0.2033, 0.4819, 0.2667, 0.4659, 0.2667, 0.4659, 0.2033, 0.4819, 0.6136, 0.4819, 0.6723, 0.4659, 0.6723, 0.4659, 0.6136, 0.4819, 0.1373, 0.4819, 0.2033, 0.4659, 0.2033, 0.4659, 0.1373, 0.4819, 0.5564, 0.4819, 0.6136, 0.4659, 0.6136, 0.4659, 0.5564, 0.4819, 0.06924, 0.4819, 0.1373, 0.4659, 0.1373, 0.4659, 0.06924, 0.4819, 0.5, 0.4819, 0.5564, 0.4659, 0.5564, 0.4659, 0.5, 0.4819, 0.9308, 0.2316, 1.0, 0.4659, 0.9308, 0.2413, 0.0, 0.4819, 0.06924, 0.4659, 0.06924, 0.4819, 0.4436, 0.4819, 0.5, 0.4659, 0.5, 0.4659, 0.4436, 0.4819, 0.8627, 0.4819, 0.9308, 0.4659, 0.9308, 0.4659, 0.8627, 0.4659, 0.1373, 0.4659, 0.2033, 0.4498, 0.2033, 0.4498, 0.1373, 0.4659, 0.5564, 0.4659, 0.6136, 0.4498, 0.6136, 0.4498, 0.5564, 0.4659, 0.06924, 0.4659, 0.1373, 0.4498, 0.1373, 0.4498, 0.06924, 0.4659, 0.5, 0.4659, 0.5564, 0.4498, 0.5564, 0.4498, 0.5, 0.4659, 0.9308, 0.2316, 1.0, 0.4498, 0.9308, 0.2413, 0.0, 0.4659, 0.06924, 0.4498, 0.06924, 0.4659, 0.4436, 0.4659, 0.5, 0.4498, 0.5, 0.4498, 0.4436, 0.4659, 0.8627, 0.4659, 0.9308, 0.4498, 0.9308, 0.4498, 0.8627, 0.4659, 0.3864, 0.4659, 0.4436, 0.4498, 0.4436, 0.4498, 0.3864, 0.4659, 0.7967, 0.4659, 0.8627, 0.4498, 0.8627, 0.4498, 0.7967, 0.4659, 0.3277, 0.4659, 0.3864, 0.4498, 0.3864, 0.4498, 0.3277, 0.4659, 0.7333, 0.4659, 0.7967, 0.4498, 0.7967, 0.4498, 0.7333, 0.4659, 0.2667, 0.4659, 0.3277, 0.4498, 0.3277, 0.4498, 0.2667, 0.4659, 0.6723, 0.4659, 0.7333, 0.4498, 0.7333, 0.4498, 0.6723, 0.4659, 0.2033, 0.4659, 0.2667, 0.4498, 0.2667, 0.4498, 0.2033, 0.4659, 0.6136, 0.4659, 0.6723, 0.4498, 0.6723, 0.4498, 0.6136, 0.4498, 0.7967, 0.4498, 0.8627, 0.4337, 0.8627, 0.4337, 0.7967, 0.4498, 0.3277, 0.4498, 0.3864, 0.4337, 0.3864, 0.4337, 0.3277, 0.4498, 0.7333, 0.4498, 0.7967, 0.4337, 0.7967, 0.4337, 0.7333, 0.4498, 0.2667, 0.4498, 0.3277, 0.4337, 0.3277, 0.4337, 0.2667, 0.4498, 0.6723, 0.4498, 0.7333, 0.4337, 0.7333, 0.4337, 0.6723, 0.4498, 0.2033, 0.4498, 0.2667, 0.4337, 0.2667, 0.4337, 0.2033, 0.4498, 0.6136, 0.4498, 0.6723, 0.4337, 0.6723, 0.4337, 0.6136, 0.4498, 0.1373, 0.4498, 0.2033, 0.4337, 0.2033, 0.4337, 0.1373, 0.4498, 0.5564, 0.4498, 0.6136, 0.4337, 0.6136, 0.4337, 0.5564, 0.4498, 0.06924, 0.4498, 0.1373, 0.4337, 0.1373, 0.4337, 0.06924, 0.4498, 0.5, 0.4498, 0.5564, 0.4337, 0.5564, 0.4337, 0.5, 0.4498, 0.9308, 0.2316, 1.0, 0.4337, 0.9308, 0.2413, 0.0, 0.4498, 0.06924, 0.4337, 0.06924, 0.4498, 0.4436, 0.4498, 0.5, 0.4337, 0.5, 0.4337, 0.4436, 0.4498, 0.8627, 0.4498, 0.9308, 0.4337, 0.9308, 0.4337, 0.8627, 0.4498, 0.3864, 0.4498, 0.4436, 0.4337, 0.4436, 0.4337, 0.3864, 0.4337, 0.5564, 0.4337, 0.6136, 0.4176, 0.6136, 0.4176, 0.5564, 0.4337, 0.06924, 0.4337, 0.1373, 0.4176, 0.1373, 0.4176, 0.06924, 0.4337, 0.5, 0.4337, 0.5564, 0.4176, 0.5564, 0.4176, 0.5, 0.4337, 0.9308, 0.2316, 1.0, 0.4176, 0.9308, 0.2413, 0.0, 0.4337, 0.06924, 0.4176, 0.06924, 0.4337, 0.4436, 0.4337, 0.5, 0.4176, 0.5, 0.4176, 0.4436, 0.4337, 0.8627, 0.4337, 0.9308, 0.4176, 0.9308, 0.4176, 0.8627, 0.4337, 0.3864, 0.4337, 0.4436, 0.4176, 0.4436, 0.4176, 0.3864, 0.4337, 0.7967, 0.4337, 0.8627, 0.4176, 0.8627, 0.4176, 0.7967, 0.4337, 0.3277, 0.4337, 0.3864, 0.4176, 0.3864, 0.4176, 0.3277, 0.4337, 0.7333, 0.4337, 0.7967, 0.4176, 0.7967, 0.4176, 0.7333, 0.4337, 0.2667, 0.4337, 0.3277, 0.4176, 0.3277, 0.4176, 0.2667, 0.4337, 0.6723, 0.4337, 0.7333, 0.4176, 0.7333, 0.4176, 0.6723, 0.4337, 0.2033, 0.4337, 0.2667, 0.4176, 0.2667, 0.4176, 0.2033, 0.4337, 0.6136, 0.4337, 0.6723, 0.4176, 0.6723, 0.4176, 0.6136, 0.4337, 0.1373, 0.4337, 0.2033, 0.4176, 0.2033, 0.4176, 0.1373, 0.4176, 0.3277, 0.4176, 0.3864, 0.4016, 0.3864, 0.4016, 0.3277, 0.4176, 0.7333, 0.4176, 0.7967, 0.4016, 0.7967, 0.4016, 0.7333, 0.4176, 0.2667, 0.4176, 0.3277, 0.4016, 0.3277, 0.4016, 0.2667, 0.4176, 0.6723, 0.4176, 0.7333, 0.4016, 0.7333, 0.4016, 0.6723, 0.4176, 0.2033, 0.4176, 0.2667, 0.4016, 0.2667, 0.4016, 0.2033, 0.4176, 0.6136, 0.4176, 0.6723, 0.4016, 0.6723, 0.4016, 0.6136, 0.4176, 0.1373, 0.4176, 0.2033, 0.4016, 0.2033, 0.4016, 0.1373, 0.4176, 0.5564, 0.4176, 0.6136, 0.4016, 0.6136, 0.4016, 0.5564, 0.4176, 0.06924, 0.4176, 0.1373, 0.4016, 0.1373, 0.4016, 0.06924, 0.4176, 0.5, 0.4176, 0.5564, 0.4016, 0.5564, 0.4016, 0.5, 0.4176, 0.9308, 0.2316, 1.0, 0.4016, 0.9308, 0.2413, 0.0, 0.4176, 0.06924, 0.4016, 0.06924, 0.4176, 0.4436, 0.4176, 0.5, 0.4016, 0.5, 0.4016, 0.4436, 0.4176, 0.8627, 0.4176, 0.9308, 0.4016, 0.9308, 0.4016, 0.8627, 0.4176, 0.3864, 0.4176, 0.4436, 0.4016, 0.4436, 0.4016, 0.3864, 0.4176, 0.7967, 0.4176, 0.8627, 0.4016, 0.8627, 0.4016, 0.7967, 0.4016, 0.06924, 0.4016, 0.1373, 0.3855, 0.1373, 0.3855, 0.06924, 0.4016, 0.5, 0.4016, 0.5564, 0.3855, 0.5564, 0.3855, 0.5, 0.4016, 0.9308, 0.2316, 1.0, 0.3855, 0.9308, 0.2413, 0.0, 0.4016, 0.06924, 0.3855, 0.06924, 0.4016, 0.4436, 0.4016, 0.5, 0.3855, 0.5, 0.3855, 0.4436, 0.4016, 0.8627, 0.4016, 0.9308, 0.3855, 0.9308, 0.3855, 0.8627, 0.4016, 0.3864, 0.4016, 0.4436, 0.3855, 0.4436, 0.3855, 0.3864, 0.4016, 0.7967, 0.4016, 0.8627, 0.3855, 0.8627, 0.3855, 0.7967, 0.4016, 0.3277, 0.4016, 0.3864, 0.3855, 0.3864, 0.3855, 0.3277, 0.4016, 0.7333, 0.4016, 0.7967, 0.3855, 0.7967, 0.3855, 0.7333, 0.4016, 0.2667, 0.4016, 0.3277, 0.3855, 0.3277, 0.3855, 0.2667, 0.4016, 0.6723, 0.4016, 0.7333, 0.3855, 0.7333, 0.3855, 0.6723, 0.4016, 0.2033, 0.4016, 0.2667, 0.3855, 0.2667, 0.3855, 0.2033, 0.4016, 0.6136, 0.4016, 0.6723, 0.3855, 0.6723, 0.3855, 0.6136, 0.4016, 0.1373, 0.4016, 0.2033, 0.3855, 0.2033, 0.3855, 0.1373, 0.4016, 0.5564, 0.4016, 0.6136, 0.3855, 0.6136, 0.3855, 0.5564, 0.3855, 0.2667, 0.3855, 0.3277, 0.3694, 0.3277, 0.3694, 0.2667, 0.3855, 0.6723, 0.3855, 0.7333, 0.3694, 0.7333, 0.3694, 0.6723, 0.3855, 0.2033, 0.3855, 0.2667, 0.3694, 0.2667, 0.3694, 0.2033, 0.3855, 0.6136, 0.3855, 0.6723, 0.3694, 0.6723, 0.3694, 0.6136, 0.3855, 0.1373, 0.3855, 0.2033, 0.3694, 0.2033, 0.3694, 0.1373, 0.3855, 0.5564, 0.3855, 0.6136, 0.3694, 0.6136, 0.3694, 0.5564, 0.3855, 0.06924, 0.3855, 0.1373, 0.3694, 0.1373, 0.3694, 0.06924, 0.3855, 0.5, 0.3855, 0.5564, 0.3694, 0.5564, 0.3694, 0.5, 0.3855, 0.9308, 0.2316, 1.0, 0.3694, 0.9308, 0.2413, 0.0, 0.3855, 0.06924, 0.3694, 0.06924, 0.3855, 0.4436, 0.3855, 0.5, 0.3694, 0.5, 0.3694, 0.4436, 0.3855, 0.8627, 0.3855, 0.9308, 0.3694, 0.9308, 0.3694, 0.8627, 0.3855, 0.3864, 0.3855, 0.4436, 0.3694, 0.4436, 0.3694, 0.3864, 0.3855, 0.7967, 0.3855, 0.8627, 0.3694, 0.8627, 0.3694, 0.7967, 0.3855, 0.3277, 0.3855, 0.3864, 0.3694, 0.3864, 0.3694, 0.3277, 0.3855, 0.7333, 0.3855, 0.7967, 0.3694, 0.7967, 0.3694, 0.7333, 0.3694, 0.9308, 0.2316, 1.0, 0.3534, 0.9308, 0.2413, 0.0, 0.3694, 0.06924, 0.3534, 0.06924, 0.3694, 0.4436, 0.3694, 0.5, 0.3534, 0.5, 0.3534, 0.4436, 0.3694, 0.8627, 0.3694, 0.9308, 0.3534, 0.9308, 0.3534, 0.8627, 0.3694, 0.3864, 0.3694, 0.4436, 0.3534, 0.4436, 0.3534, 0.3864, 0.3694, 0.7967, 0.3694, 0.8627, 0.3534, 0.8627, 0.3534, 0.7967, 0.3694, 0.3277, 0.3694, 0.3864, 0.3534, 0.3864, 0.3534, 0.3277, 0.3694, 0.7333, 0.3694, 0.7967, 0.3534, 0.7967, 0.3534, 0.7333, 0.3694, 0.2667, 0.3694, 0.3277, 0.3534, 0.3277, 0.3534, 0.2667, 0.3694, 0.6723, 0.3694, 0.7333, 0.3534, 0.7333, 0.3534, 0.6723, 0.3694, 0.2033, 0.3694, 0.2667, 0.3534, 0.2667, 0.3534, 0.2033, 0.3694, 0.6136, 0.3694, 0.6723, 0.3534, 0.6723, 0.3534, 0.6136, 0.3694, 0.1373, 0.3694, 0.2033, 0.3534, 0.2033, 0.3534, 0.1373, 0.3694, 0.5564, 0.3694, 0.6136, 0.3534, 0.6136, 0.3534, 0.5564, 0.3694, 0.06924, 0.3694, 0.1373, 0.3534, 0.1373, 0.3534, 0.06924, 0.3694, 0.5, 0.3694, 0.5564, 0.3534, 0.5564, 0.3534, 0.5, 0.3534, 0.6723, 0.3534, 0.7333, 0.3373, 0.7333, 0.3373, 0.6723, 0.3534, 0.2033, 0.3534, 0.2667, 0.3373, 0.2667, 0.3373, 0.2033, 0.3534, 0.6136, 0.3534, 0.6723, 0.3373, 0.6723, 0.3373, 0.6136, 0.3534, 0.1373, 0.3534, 0.2033, 0.3373, 0.2033, 0.3373, 0.1373, 0.3534, 0.5564, 0.3534, 0.6136, 0.3373, 0.6136, 0.3373, 0.5564, 0.3534, 0.06924, 0.3534, 0.1373, 0.3373, 0.1373, 0.3373, 0.06924, 0.3534, 0.5, 0.3534, 0.5564, 0.3373, 0.5564, 0.3373, 0.5, 0.3534, 0.9308, 0.2316, 1.0, 0.3373, 0.9308, 0.2413, 0.0, 0.3534, 0.06924, 0.3373, 0.06924, 0.3534, 0.4436, 0.3534, 0.5, 0.3373, 0.5, 0.3373, 0.4436, 0.3534, 0.8627, 0.3534, 0.9308, 0.3373, 0.9308, 0.3373, 0.8627, 0.3534, 0.3864, 0.3534, 0.4436, 0.3373, 0.4436, 0.3373, 0.3864, 0.3534, 0.7967, 0.3534, 0.8627, 0.3373, 0.8627, 0.3373, 0.7967, 0.3534, 0.3277, 0.3534, 0.3864, 0.3373, 0.3864, 0.3373, 0.3277, 0.3534, 0.7333, 0.3534, 0.7967, 0.3373, 0.7967, 0.3373, 0.7333, 0.3534, 0.2667, 0.3534, 0.3277, 0.3373, 0.3277, 0.3373, 0.2667, 0.3373, 0.4436, 0.3373, 0.5, 0.3212, 0.5, 0.3212, 0.4436, 0.3373, 0.8627, 0.3373, 0.9308, 0.3212, 0.9308, 0.3212, 0.8627, 0.3373, 0.3864, 0.3373, 0.4436, 0.3212, 0.4436, 0.3212, 0.3864, 0.3373, 0.7967, 0.3373, 0.8627, 0.3212, 0.8627, 0.3212, 0.7967, 0.3373, 0.3277, 0.3373, 0.3864, 0.3212, 0.3864, 0.3212, 0.3277, 0.3373, 0.7333, 0.3373, 0.7967, 0.3212, 0.7967, 0.3212, 0.7333, 0.3373, 0.2667, 0.3373, 0.3277, 0.3212, 0.3277, 0.3212, 0.2667, 0.3373, 0.6723, 0.3373, 0.7333, 0.3212, 0.7333, 0.3212, 0.6723, 0.3373, 0.2033, 0.3373, 0.2667, 0.3212, 0.2667, 0.3212, 0.2033, 0.3373, 0.6136, 0.3373, 0.6723, 0.3212, 0.6723, 0.3212, 0.6136, 0.3373, 0.1373, 0.3373, 0.2033, 0.3212, 0.2033, 0.3212, 0.1373, 0.3373, 0.5564, 0.3373, 0.6136, 0.3212, 0.6136, 0.3212, 0.5564, 0.3373, 0.06924, 0.3373, 0.1373, 0.3212, 0.1373, 0.3212, 0.06924, 0.3373, 0.5, 0.3373, 0.5564, 0.3212, 0.5564, 0.3212, 0.5, 0.3373, 0.9308, 0.2316, 1.0, 0.3212, 0.9308, 0.2413, 0.0, 0.3373, 0.06924, 0.3212, 0.06924, 0.3212, 0.2033, 0.3212, 0.2667, 0.3052, 0.2667, 0.3052, 0.2033, 0.3212, 0.6136, 0.3212, 0.6723, 0.3052, 0.6723, 0.3052, 0.6136, 0.3212, 0.1373, 0.3212, 0.2033, 0.3052, 0.2033, 0.3052, 0.1373, 0.3212, 0.5564, 0.3212, 0.6136, 0.3052, 0.6136, 0.3052, 0.5564, 0.3212, 0.06924, 0.3212, 0.1373, 0.3052, 0.1373, 0.3052, 0.06924, 0.3212, 0.5, 0.3212, 0.5564, 0.3052, 0.5564, 0.3052, 0.5, 0.3212, 0.9308, 0.2316, 1.0, 0.3052, 0.9308, 0.2413, 0.0, 0.3212, 0.06924, 0.3052, 0.06924, 0.3212, 0.4436, 0.3212, 0.5, 0.3052, 0.5, 0.3052, 0.4436, 0.3212, 0.8627, 0.3212, 0.9308, 0.3052, 0.9308, 0.3052, 0.8627, 0.3212, 0.3864, 0.3212, 0.4436, 0.3052, 0.4436, 0.3052, 0.3864, 0.3212, 0.7967, 0.3212, 0.8627, 0.3052, 0.8627, 0.3052, 0.7967, 0.3212, 0.3277, 0.3212, 0.3864, 0.3052, 0.3864, 0.3052, 0.3277, 0.3212, 0.7333, 0.3212, 0.7967, 0.3052, 0.7967, 0.3052, 0.7333, 0.3212, 0.2667, 0.3212, 0.3277, 0.3052, 0.3277, 0.3052, 0.2667, 0.3212, 0.6723, 0.3212, 0.7333, 0.3052, 0.7333, 0.3052, 0.6723, 0.3052, 0.8627, 0.3052, 0.9308, 0.2891, 0.9308, 0.2891, 0.8627, 0.3052, 0.3864, 0.3052, 0.4436, 0.2891, 0.4436, 0.2891, 0.3864, 0.3052, 0.7967, 0.3052, 0.8627, 0.2891, 0.8627, 0.2891, 0.7967, 0.3052, 0.3277, 0.3052, 0.3864, 0.2891, 0.3864, 0.2891, 0.3277, 0.3052, 0.7333, 0.3052, 0.7967, 0.2891, 0.7967, 0.2891, 0.7333, 0.3052, 0.2667, 0.3052, 0.3277, 0.2891, 0.3277, 0.2891, 0.2667, 0.3052, 0.6723, 0.3052, 0.7333, 0.2891, 0.7333, 0.2891, 0.6723, 0.3052, 0.2033, 0.3052, 0.2667, 0.2891, 0.2667, 0.2891, 0.2033, 0.3052, 0.6136, 0.3052, 0.6723, 0.2891, 0.6723, 0.2891, 0.6136, 0.3052, 0.1373, 0.3052, 0.2033, 0.2891, 0.2033, 0.2891, 0.1373, 0.3052, 0.5564, 0.3052, 0.6136, 0.2891, 0.6136, 0.2891, 0.5564, 0.3052, 0.06924, 0.3052, 0.1373, 0.2891, 0.1373, 0.2891, 0.06924, 0.3052, 0.5, 0.3052, 0.5564, 0.2891, 0.5564, 0.2891, 0.5, 0.3052, 0.9308, 0.2316, 1.0, 0.2891, 0.9308, 0.2413, 0.0, 0.3052, 0.06924, 0.2891, 0.06924, 0.3052, 0.4436, 0.3052, 0.5, 0.2891, 0.5, 0.2891, 0.4436, 0.2891, 0.6136, 0.2891, 0.6723, 0.273, 0.6723, 0.273, 0.6136, 0.2891, 0.1373, 0.2891, 0.2033, 0.273, 0.2033, 0.273, 0.1373, 0.2891, 0.5564, 0.2891, 0.6136, 0.273, 0.6136, 0.273, 0.5564, 0.2891, 0.06924, 0.2891, 0.1373, 0.273, 0.1373, 0.273, 0.06924, 0.2891, 0.5, 0.2891, 0.5564, 0.273, 0.5564, 0.273, 0.5, 0.2891, 0.9308, 0.2316, 1.0, 0.273, 0.9308, 0.2413, 0.0, 0.2891, 0.06924, 0.273, 0.06924, 0.2891, 0.4436, 0.2891, 0.5, 0.273, 0.5, 0.273, 0.4436, 0.2891, 0.8627, 0.2891, 0.9308, 0.273, 0.9308, 0.273, 0.8627, 0.2891, 0.3864, 0.2891, 0.4436, 0.273, 0.4436, 0.273, 0.3864, 0.2891, 0.7967, 0.2891, 0.8627, 0.273, 0.8627, 0.273, 0.7967, 0.2891, 0.3277, 0.2891, 0.3864, 0.273, 0.3864, 0.273, 0.3277, 0.2891, 0.7333, 0.2891, 0.7967, 0.273, 0.7967, 0.273, 0.7333, 0.2891, 0.2667, 0.2891, 0.3277, 0.273, 0.3277, 0.273, 0.2667, 0.2891, 0.6723, 0.2891, 0.7333, 0.273, 0.7333, 0.273, 0.6723, 0.2891, 0.2033, 0.2891, 0.2667, 0.273, 0.2667, 0.273, 0.2033, 0.273, 0.3864, 0.273, 0.4436, 0.2569, 0.4436, 0.2569, 0.3864, 0.273, 0.7967, 0.273, 0.8627, 0.2569, 0.8627, 0.2569, 0.7967, 0.273, 0.3277, 0.273, 0.3864, 0.2569, 0.3864, 0.2569, 0.3277, 0.273, 0.7333, 0.273, 0.7967, 0.2569, 0.7967, 0.2569, 0.7333, 0.273, 0.2667, 0.273, 0.3277, 0.2569, 0.3277, 0.2569, 0.2667, 0.273, 0.6723, 0.273, 0.7333, 0.2569, 0.7333, 0.2569, 0.6723, 0.273, 0.2033, 0.273, 0.2667, 0.2569, 0.2667, 0.2569, 0.2033, 0.273, 0.6136, 0.273, 0.6723, 0.2569, 0.6723, 0.2569, 0.6136, 0.273, 0.1373, 0.273, 0.2033, 0.2569, 0.2033, 0.2569, 0.1373, 0.273, 0.5564, 0.273, 0.6136, 0.2569, 0.6136, 0.2569, 0.5564, 0.273, 0.06924, 0.273, 0.1373, 0.2569, 0.1373, 0.2569, 0.06924, 0.273, 0.5, 0.273, 0.5564, 0.2569, 0.5564, 0.2569, 0.5, 0.273, 0.9308, 0.2316, 1.0, 0.2569, 0.9308, 0.2413, 0.0, 0.273, 0.06924, 0.2569, 0.06924, 0.273, 0.4436, 0.273, 0.5, 0.2569, 0.5, 0.2569, 0.4436, 0.273, 0.8627, 0.273, 0.9308, 0.2569, 0.9308, 0.2569, 0.8627, 0.2569, 0.1373, 0.2569, 0.2033, 0.2409, 0.2033, 0.2409, 0.1373, 0.2569, 0.5564, 0.2569, 0.6136, 0.2409, 0.6136, 0.2409, 0.5564, 0.2569, 0.06924, 0.2569, 0.1373, 0.2409, 0.1373, 0.2409, 0.06924, 0.2569, 0.5, 0.2569, 0.5564, 0.2409, 0.5564, 0.2409, 0.5, 0.2569, 0.9308, 0.2316, 1.0, 0.2409, 0.9308, 0.2413, 0.0, 0.2569, 0.06924, 0.2409, 0.06924, 0.2569, 0.4436, 0.2569, 0.5, 0.2409, 0.5, 0.2409, 0.4436, 0.2569, 0.8627, 0.2569, 0.9308, 0.2409, 0.9308, 0.2409, 0.8627, 0.2569, 0.3864, 0.2569, 0.4436, 0.2409, 0.4436, 0.2409, 0.3864, 0.2569, 0.7967, 0.2569, 0.8627, 0.2409, 0.8627, 0.2409, 0.7967, 0.2569, 0.3277, 0.2569, 0.3864, 0.2409, 0.3864, 0.2409, 0.3277, 0.2569, 0.7333, 0.2569, 0.7967, 0.2409, 0.7967, 0.2409, 0.7333, 0.2569, 0.2667, 0.2569, 0.3277, 0.2409, 0.3277, 0.2409, 0.2667, 0.2569, 0.6723, 0.2569, 0.7333, 0.2409, 0.7333, 0.2409, 0.6723, 0.2569, 0.2033, 0.2569, 0.2667, 0.2409, 0.2667, 0.2409, 0.2033, 0.2569, 0.6136, 0.2569, 0.6723, 0.2409, 0.6723, 0.2409, 0.6136, 0.2409, 0.3277, 0.2409, 0.3864, 0.2248, 0.3864, 0.2248, 0.3277, 0.2409, 0.7333, 0.2409, 0.7967, 0.2248, 0.7967, 0.2248, 0.7333, 0.2409, 0.2667, 0.2409, 0.3277, 0.2248, 0.3277, 0.2248, 0.2667, 0.2409, 0.6723, 0.2409, 0.7333, 0.2248, 0.7333, 0.2248, 0.6723, 0.2409, 0.2033, 0.2409, 0.2667, 0.2248, 0.2667, 0.2248, 0.2033, 0.2409, 0.6136, 0.2409, 0.6723, 0.2248, 0.6723, 0.2248, 0.6136, 0.2409, 0.1373, 0.2409, 0.2033, 0.2248, 0.2033, 0.2248, 0.1373, 0.2409, 0.5564, 0.2409, 0.6136, 0.2248, 0.6136, 0.2248, 0.5564, 0.2409, 0.06924, 0.2409, 0.1373, 0.2248, 0.1373, 0.2248, 0.06924, 0.2409, 0.5, 0.2409, 0.5564, 0.2248, 0.5564, 0.2248, 0.5, 0.2409, 0.9308, 0.2316, 1.0, 0.2248, 0.9308, 0.2413, 0.0, 0.2409, 0.06924, 0.2248, 0.06924, 0.2409, 0.4436, 0.2409, 0.5, 0.2248, 0.5, 0.2248, 0.4436, 0.2409, 0.8627, 0.2409, 0.9308, 0.2248, 0.9308, 0.2248, 0.8627, 0.2409, 0.3864, 0.2409, 0.4436, 0.2248, 0.4436, 0.2248, 0.3864, 0.2409, 0.7967, 0.2409, 0.8627, 0.2248, 0.8627, 0.2248, 0.7967, 0.2248, 0.06924, 0.2248, 0.1373, 0.2087, 0.1373, 0.2087, 0.06924, 0.2248, 0.5, 0.2248, 0.5564, 0.2087, 0.5564, 0.2087, 0.5, 0.2248, 0.9308, 0.2316, 1.0, 0.2087, 0.9308, 0.2413, 0.0, 0.2248, 0.06924, 0.2087, 0.06924, 0.2248, 0.4436, 0.2248, 0.5, 0.2087, 0.5, 0.2087, 0.4436, 0.2248, 0.8627, 0.2248, 0.9308, 0.2087, 0.9308, 0.2087, 0.8627, 0.2248, 0.3864, 0.2248, 0.4436, 0.2087, 0.4436, 0.2087, 0.3864, 0.2248, 0.7967, 0.2248, 0.8627, 0.2087, 0.8627, 0.2087, 0.7967, 0.2248, 0.3277, 0.2248, 0.3864, 0.2087, 0.3864, 0.2087, 0.3277, 0.2248, 0.7333, 0.2248, 0.7967, 0.2087, 0.7967, 0.2087, 0.7333, 0.2248, 0.2667, 0.2248, 0.3277, 0.2087, 0.3277, 0.2087, 0.2667, 0.2248, 0.6723, 0.2248, 0.7333, 0.2087, 0.7333, 0.2087, 0.6723, 0.2248, 0.2033, 0.2248, 0.2667, 0.2087, 0.2667, 0.2087, 0.2033, 0.2248, 0.6136, 0.2248, 0.6723, 0.2087, 0.6723, 0.2087, 0.6136, 0.2248, 0.1373, 0.2248, 0.2033, 0.2087, 0.2033, 0.2087, 0.1373, 0.2248, 0.5564, 0.2248, 0.6136, 0.2087, 0.6136, 0.2087, 0.5564, 0.2087, 0.7333, 0.2087, 0.7967, 0.1927, 0.7967, 0.1927, 0.7333, 0.2087, 0.2667, 0.2087, 0.3277, 0.1927, 0.3277, 0.1927, 0.2667, 0.2087, 0.6723, 0.2087, 0.7333, 0.1927, 0.7333, 0.1927, 0.6723, 0.2087, 0.2033, 0.2087, 0.2667, 0.1927, 0.2667, 0.1927, 0.2033, 0.2087, 0.6136, 0.2087, 0.6723, 0.1927, 0.6723, 0.1927, 0.6136, 0.2087, 0.1373, 0.2087, 0.2033, 0.1927, 0.2033, 0.1927, 0.1373, 0.2087, 0.5564, 0.2087, 0.6136, 0.1927, 0.6136, 0.1927, 0.5564, 0.2087, 0.06924, 0.2087, 0.1373, 0.1927, 0.1373, 0.1927, 0.06924, 0.2087, 0.5, 0.2087, 0.5564, 0.1927, 0.5564, 0.1927, 0.5, 0.2087, 0.9308, 0.2316, 1.0, 0.1927, 0.9308, 0.2413, 0.0, 0.2087, 0.06924, 0.1927, 0.06924, 0.2087, 0.4436, 0.2087, 0.5, 0.1927, 0.5, 0.1927, 0.4436, 0.2087, 0.8627, 0.2087, 0.9308, 0.1927, 0.9308, 0.1927, 0.8627, 0.2087, 0.3864, 0.2087, 0.4436, 0.1927, 0.4436, 0.1927, 0.3864, 0.2087, 0.7967, 0.2087, 0.8627, 0.1927, 0.8627, 0.1927, 0.7967, 0.2087, 0.3277, 0.2087, 0.3864, 0.1927, 0.3864, 0.1927, 0.3277, 0.1927, 0.5, 0.1927, 0.5564, 0.1766, 0.5564, 0.1766, 0.5, 0.1927, 0.9308, 0.2316, 1.0, 0.1766, 0.9308, 0.2413, 0.0, 0.1927, 0.06924, 0.1766, 0.06924, 0.1927, 0.4436, 0.1927, 0.5, 0.1766, 0.5, 0.1766, 0.4436, 0.1927, 0.8627, 0.1927, 0.9308, 0.1766, 0.9308, 0.1766, 0.8627, 0.1927, 0.3864, 0.1927, 0.4436, 0.1766, 0.4436, 0.1766, 0.3864, 0.1927, 0.7967, 0.1927, 0.8627, 0.1766, 0.8627, 0.1766, 0.7967, 0.1927, 0.3277, 0.1927, 0.3864, 0.1766, 0.3864, 0.1766, 0.3277, 0.1927, 0.7333, 0.1927, 0.7967, 0.1766, 0.7967, 0.1766, 0.7333, 0.1927, 0.2667, 0.1927, 0.3277, 0.1766, 0.3277, 0.1766, 0.2667, 0.1927, 0.6723, 0.1927, 0.7333, 0.1766, 0.7333, 0.1766, 0.6723, 0.1927, 0.2033, 0.1927, 0.2667, 0.1766, 0.2667, 0.1766, 0.2033, 0.1927, 0.6136, 0.1927, 0.6723, 0.1766, 0.6723, 0.1766, 0.6136, 0.1927, 0.1373, 0.1927, 0.2033, 0.1766, 0.2033, 0.1766, 0.1373, 0.1927, 0.5564, 0.1927, 0.6136, 0.1766, 0.6136, 0.1766, 0.5564, 0.1927, 0.06924, 0.1927, 0.1373, 0.1766, 0.1373, 0.1766, 0.06924, 0.1766, 0.2667, 0.1766, 0.3277, 0.1605, 0.3277, 0.1605, 0.2667, 0.1766, 0.6723, 0.1766, 0.7333, 0.1605, 0.7333, 0.1605, 0.6723, 0.1766, 0.2033, 0.1766, 0.2667, 0.1605, 0.2667, 0.1605, 0.2033, 0.1766, 0.6136, 0.1766, 0.6723, 0.1605, 0.6723, 0.1605, 0.6136, 0.1766, 0.1373, 0.1766, 0.2033, 0.1605, 0.2033, 0.1605, 0.1373, 0.1766, 0.5564, 0.1766, 0.6136, 0.1605, 0.6136, 0.1605, 0.5564, 0.1766, 0.06924, 0.1766, 0.1373, 0.1605, 0.1373, 0.1605, 0.06924, 0.1766, 0.5, 0.1766, 0.5564, 0.1605, 0.5564, 0.1605, 0.5, 0.1766, 0.9308, 0.2316, 1.0, 0.1605, 0.9308, 0.2413, 0.0, 0.1766, 0.06924, 0.1605, 0.06924, 0.1766, 0.4436, 0.1766, 0.5, 0.1605, 0.5, 0.1605, 0.4436, 0.1766, 0.8627, 0.1766, 0.9308, 0.1605, 0.9308, 0.1605, 0.8627, 0.1766, 0.3864, 0.1766, 0.4436, 0.1605, 0.4436, 0.1605, 0.3864, 0.1766, 0.7967, 0.1766, 0.8627, 0.1605, 0.8627, 0.1605, 0.7967, 0.1766, 0.3277, 0.1766, 0.3864, 0.1605, 0.3864, 0.1605, 0.3277, 0.1766, 0.7333, 0.1766, 0.7967, 0.1605, 0.7967, 0.1605, 0.7333, 0.1605, 0.9308, 0.2316, 1.0, 0.1444, 0.9308, 0.2413, 0.0, 0.1605, 0.06924, 0.1444, 0.06924, 0.1605, 0.4436, 0.1605, 0.5, 0.1444, 0.5, 0.1444, 0.4436, 0.1605, 0.8627, 0.1605, 0.9308, 0.1444, 0.9308, 0.1444, 0.8627, 0.1605, 0.3864, 0.1605, 0.4436, 0.1444, 0.4436, 0.1444, 0.3864, 0.1605, 0.7967, 0.1605, 0.8627, 0.1444, 0.8627, 0.1444, 0.7967, 0.1605, 0.3277, 0.1605, 0.3864, 0.1444, 0.3864, 0.1444, 0.3277, 0.1605, 0.7333, 0.1605, 0.7967, 0.1444, 0.7967, 0.1444, 0.7333, 0.1605, 0.2667, 0.1605, 0.3277, 0.1444, 0.3277, 0.1444, 0.2667, 0.1605, 0.6723, 0.1605, 0.7333, 0.1444, 0.7333, 0.1444, 0.6723, 0.1605, 0.2033, 0.1605, 0.2667, 0.1444, 0.2667, 0.1444, 0.2033, 0.1605, 0.6136, 0.1605, 0.6723, 0.1444, 0.6723, 0.1444, 0.6136, 0.1605, 0.1373, 0.1605, 0.2033, 0.1444, 0.2033, 0.1444, 0.1373, 0.1605, 0.5564, 0.1605, 0.6136, 0.1444, 0.6136, 0.1444, 0.5564, 0.1605, 0.06924, 0.1605, 0.1373, 0.1444, 0.1373, 0.1444, 0.06924, 0.1605, 0.5, 0.1605, 0.5564, 0.1444, 0.5564, 0.1444, 0.5, 0.1444, 0.6723, 0.1444, 0.7333, 0.1284, 0.7333, 0.1284, 0.6723, 0.1444, 0.2033, 0.1444, 0.2667, 0.1284, 0.2667, 0.1284, 0.2033, 0.1444, 0.6136, 0.1444, 0.6723, 0.1284, 0.6723, 0.1284, 0.6136, 0.1444, 0.1373, 0.1444, 0.2033, 0.1284, 0.2033, 0.1284, 0.1373, 0.1444, 0.5564, 0.1444, 0.6136, 0.1284, 0.6136, 0.1284, 0.5564, 0.1444, 0.06924, 0.1444, 0.1373, 0.1284, 0.1373, 0.1284, 0.06924, 0.1444, 0.5, 0.1444, 0.5564, 0.1284, 0.5564, 0.1284, 0.5, 0.1444, 0.9308, 0.2316, 1.0, 0.1284, 0.9308, 0.2413, 0.0, 0.1444, 0.06924, 0.1284, 0.06924, 0.1444, 0.4436, 0.1444, 0.5, 0.1284, 0.5, 0.1284, 0.4436, 0.1444, 0.8627, 0.1444, 0.9308, 0.1284, 0.9308, 0.1284, 0.8627, 0.1444, 0.3864, 0.1444, 0.4436, 0.1284, 0.4436, 0.1284, 0.3864, 0.1444, 0.7967, 0.1444, 0.8627, 0.1284, 0.8627, 0.1284, 0.7967, 0.1444, 0.3277, 0.1444, 0.3864, 0.1284, 0.3864, 0.1284, 0.3277, 0.1444, 0.7333, 0.1444, 0.7967, 0.1284, 0.7967, 0.1284, 0.7333, 0.1444, 0.2667, 0.1444, 0.3277, 0.1284, 0.3277, 0.1284, 0.2667, 0.1284, 0.4436, 0.1284, 0.5, 0.1123, 0.5, 0.1123, 0.4436, 0.1284, 0.8627, 0.1284, 0.9308, 0.1123, 0.9308, 0.1123, 0.8627, 0.1284, 0.3864, 0.1284, 0.4436, 0.1123, 0.4436, 0.1123, 0.3864, 0.1284, 0.7967, 0.1284, 0.8627, 0.1123, 0.8627, 0.1123, 0.7967, 0.1284, 0.3277, 0.1284, 0.3864, 0.1123, 0.3864, 0.1123, 0.3277, 0.1284, 0.7333, 0.1284, 0.7967, 0.1123, 0.7967, 0.1123, 0.7333, 0.1284, 0.2667, 0.1284, 0.3277, 0.1123, 0.3277, 0.1123, 0.2667, 0.1284, 0.6723, 0.1284, 0.7333, 0.1123, 0.7333, 0.1123, 0.6723, 0.1284, 0.2033, 0.1284, 0.2667, 0.1123, 0.2667, 0.1123, 0.2033, 0.1284, 0.6136, 0.1284, 0.6723, 0.1123, 0.6723, 0.1123, 0.6136, 0.1284, 0.1373, 0.1284, 0.2033, 0.1123, 0.2033, 0.1123, 0.1373, 0.1284, 0.5564, 0.1284, 0.6136, 0.1123, 0.6136, 0.1123, 0.5564, 0.1284, 0.06924, 0.1284, 0.1373, 0.1123, 0.1373, 0.1123, 0.06924, 0.1284, 0.5, 0.1284, 0.5564, 0.1123, 0.5564, 0.1123, 0.5, 0.1284, 0.9308, 0.2316, 1.0, 0.1123, 0.9308, 0.2413, 0.0, 0.1284, 0.06924, 0.1123, 0.06924, 0.1123, 0.2033, 0.1123, 0.2667, 0.09623, 0.2667, 0.09623, 0.2033, 0.1123, 0.6136, 0.1123, 0.6723, 0.09623, 0.6723, 0.09623, 0.6136, 0.1123, 0.1373, 0.1123, 0.2033, 0.09623, 0.2033, 0.09623, 0.1373, 0.1123, 0.5564, 0.1123, 0.6136, 0.09623, 0.6136, 0.09623, 0.5564, 0.1123, 0.06924, 0.1123, 0.1373, 0.09623, 0.1373, 0.09623, 0.06924, 0.1123, 0.5, 0.1123, 0.5564, 0.09623, 0.5564, 0.09623, 0.5, 0.1123, 0.9308, 0.2316, 1.0, 0.09623, 0.9308, 0.2413, 0.0, 0.1123, 0.06924, 0.09623, 0.06924, 0.1123, 0.4436, 0.1123, 0.5, 0.09623, 0.5, 0.09623, 0.4436, 0.1123, 0.8627, 0.1123, 0.9308, 0.09623, 0.9308, 0.09623, 0.8627, 0.1123, 0.3864, 0.1123, 0.4436, 0.09623, 0.4436, 0.09623, 0.3864, 0.1123, 0.7967, 0.1123, 0.8627, 0.09623, 0.8627, 0.09623, 0.7967, 0.1123, 0.3277, 0.1123, 0.3864, 0.09623, 0.3864, 0.09623, 0.3277, 0.1123, 0.7333, 0.1123, 0.7967, 0.09623, 0.7967, 0.09623, 0.7333, 0.1123, 0.2667, 0.1123, 0.3277, 0.09623, 0.3277, 0.09623, 0.2667, 0.1123, 0.6723, 0.1123, 0.7333, 0.09623, 0.7333, 0.09623, 0.6723, 0.09623, 0.3864, 0.09623, 0.4436, 0.08016, 0.4436, 0.08016, 0.3864, 0.09623, 0.7967, 0.09623, 0.8627, 0.08016, 0.8627, 0.08016, 0.7967, 0.09623, 0.3277, 0.09623, 0.3864, 0.08016, 0.3864, 0.08016, 0.3277, 0.09623, 0.7333, 0.09623, 0.7967, 0.08016, 0.7967, 0.08016, 0.7333, 0.09623, 0.2667, 0.09623, 0.3277, 0.08016, 0.3277, 0.08016, 0.2667, 0.09623, 0.6723, 0.09623, 0.7333, 0.08016, 0.7333, 0.08016, 0.6723, 0.09623, 0.2033, 0.09623, 0.2667, 0.08016, 0.2667, 0.08016, 0.2033, 0.09623, 0.6136, 0.09623, 0.6723, 0.08016, 0.6723, 0.08016, 0.6136, 0.09623, 0.1373, 0.09623, 0.2033, 0.08016, 0.2033, 0.08016, 0.1373, 0.09623, 0.5564, 0.09623, 0.6136, 0.08016, 0.6136, 0.08016, 0.5564, 0.09623, 0.06924, 0.09623, 0.1373, 0.08016, 0.1373, 0.08016, 0.06924, 0.09623, 0.5, 0.09623, 0.5564, 0.08016, 0.5564, 0.08016, 0.5, 0.09623, 0.9308, 0.2316, 1.0, 0.08016, 0.9308, 0.2413, 0.0, 0.09623, 0.06924, 0.08016, 0.06924, 0.09623, 0.4436, 0.09623, 0.5, 0.08016, 0.5, 0.08016, 0.4436, 0.09623, 0.8627, 0.09623, 0.9308, 0.08016, 0.9308, 0.08016, 0.8627, 0.08016, 0.1373, 0.08016, 0.2033, 0.06409, 0.2033, 0.06409, 0.1373, 0.08016, 0.5564, 0.08016, 0.6136, 0.06409, 0.6136, 0.06409, 0.5564, 0.08016, 0.06924, 0.08016, 0.1373, 0.06409, 0.1373, 0.06409, 0.06924, 0.08016, 0.5, 0.08016, 0.5564, 0.06409, 0.5564, 0.06409, 0.5, 0.08016, 0.9308, 0.2316, 1.0, 0.06409, 0.9308, 0.2413, 0.0, 0.08016, 0.06924, 0.06409, 0.06924, 0.08016, 0.4436, 0.08016, 0.5, 0.06409, 0.5, 0.06409, 0.4436, 0.08016, 0.8627, 0.08016, 0.9308, 0.06409, 0.9308, 0.06409, 0.8627, 0.08016, 0.3864, 0.08016, 0.4436, 0.06409, 0.4436, 0.06409, 0.3864, 0.08016, 0.7967, 0.08016, 0.8627, 0.06409, 0.8627, 0.06409, 0.7967, 0.08016, 0.3277, 0.08016, 0.3864, 0.06409, 0.3864, 0.06409, 0.3277, 0.08016, 0.7333, 0.08016, 0.7967, 0.06409, 0.7967, 0.06409, 0.7333, 0.08016, 0.2667, 0.08016, 0.3277, 0.06409, 0.3277, 0.06409, 0.2667, 0.08016, 0.6723, 0.08016, 0.7333, 0.06409, 0.7333, 0.06409, 0.6723, 0.08016, 0.2033, 0.08016, 0.2667, 0.06409, 0.2667, 0.06409, 0.2033, 0.08016, 0.6136, 0.08016, 0.6723, 0.06409, 0.6723, 0.06409, 0.6136, 0.06409, 0.7967, 0.06409, 0.8627, 0.04802, 0.8627, 0.04802, 0.7967, 0.06409, 0.3277, 0.06409, 0.3864, 0.04802, 0.3864, 0.04802, 0.3277, 0.06409, 0.7333, 0.06409, 0.7967, 0.04802, 0.7967, 0.04802, 0.7333, 0.06409, 0.2667, 0.06409, 0.3277, 0.04802, 0.3277, 0.04802, 0.2667, 0.06409, 0.6723, 0.06409, 0.7333, 0.04802, 0.7333, 0.04802, 0.6723, 0.06409, 0.2033, 0.06409, 0.2667, 0.04802, 0.2667, 0.04802, 0.2033, 0.06409, 0.6136, 0.06409, 0.6723, 0.04802, 0.6723, 0.04802, 0.6136, 0.06409, 0.1373, 0.06409, 0.2033, 0.04802, 0.2033, 0.04802, 0.1373, 0.06409, 0.5564, 0.06409, 0.6136, 0.04802, 0.6136, 0.04802, 0.5564, 0.06409, 0.06924, 0.06409, 0.1373, 0.04802, 0.1373, 0.04802, 0.06924, 0.06409, 0.5, 0.06409, 0.5564, 0.04802, 0.5564, 0.04802, 0.5, 0.06409, 0.9308, 0.2316, 1.0, 0.04802, 0.9308, 0.2413, 0.0, 0.06409, 0.06924, 0.04802, 0.06924, 0.06409, 0.4436, 0.06409, 0.5, 0.04802, 0.5, 0.04802, 0.4436, 0.06409, 0.8627, 0.06409, 0.9308, 0.04802, 0.9308, 0.04802, 0.8627, 0.06409, 0.3864, 0.06409, 0.4436, 0.04802, 0.4436, 0.04802, 0.3864, 0.04802, 0.5564, 0.04802, 0.6136, 0.03195, 0.6136, 0.03195, 0.5564, 0.04802, 0.06924, 0.04802, 0.1373, 0.03195, 0.1373, 0.03195, 0.06924, 0.04802, 0.5, 0.04802, 0.5564, 0.03195, 0.5564, 0.03195, 0.5, 0.04802, 0.9308, 0.2316, 1.0, 0.03195, 0.9308, 0.2413, 0.0, 0.04802, 0.06924, 0.03195, 0.06924, 0.04802, 0.4436, 0.04802, 0.5, 0.03195, 0.5, 0.03195, 0.4436, 0.04802, 0.8627, 0.04802, 0.9308, 0.03195, 0.9308, 0.03195, 0.8627, 0.04802, 0.3864, 0.04802, 0.4436, 0.03195, 0.4436, 0.03195, 0.3864, 0.04802, 0.7967, 0.04802, 0.8627, 0.03195, 0.8627, 0.03195, 0.7967, 0.04802, 0.3277, 0.04802, 0.3864, 0.03195, 0.3864, 0.03195, 0.3277, 0.04802, 0.7333, 0.04802, 0.7967, 0.03195, 0.7967, 0.03195, 0.7333, 0.04802, 0.2667, 0.04802, 0.3277, 0.03195, 0.3277, 0.03195, 0.2667, 0.04802, 0.6723, 0.04802, 0.7333, 0.03195, 0.7333, 0.03195, 0.6723, 0.04802, 0.2033, 0.04802, 0.2667, 0.03195, 0.2667, 0.03195, 0.2033, 0.04802, 0.6136, 0.04802, 0.6723, 0.03195, 0.6723, 0.03195, 0.6136, 0.04802, 0.1373, 0.04802, 0.2033, 0.03195, 0.2033, 0.03195, 0.1373, 0.03195, 0.3277, 0.03195, 0.3864, 0.01588, 0.3864, 0.01588, 0.3277, 0.03195, 0.7333, 0.03195, 0.7967, 0.01588, 0.7967, 0.01588, 0.7333, 0.03195, 0.2667, 0.03195, 0.3277, 0.01588, 0.3277, 0.01588, 0.2667, 0.03195, 0.6723, 0.03195, 0.7333, 0.01588, 0.7333, 0.01588, 0.6723, 0.03195, 0.2033, 0.03195, 0.2667, 0.01588, 0.2667, 0.01588, 0.2033, 0.03195, 0.6136, 0.03195, 0.6723, 0.01588, 0.6723, 0.01588, 0.6136, 0.03195, 0.1373, 0.03195, 0.2033, 0.01588, 0.2033, 0.01588, 0.1373, 0.03195, 0.5564, 0.03195, 0.6136, 0.01588, 0.6136, 0.01588, 0.5564, 0.03195, 0.06924, 0.03195, 0.1373, 0.01588, 0.1373, 0.01588, 0.06924, 0.03195, 0.5, 0.03195, 0.5564, 0.01588, 0.5564, 0.01588, 0.5, 0.03195, 0.9308, 0.2316, 1.0, 0.01588, 0.9308, 0.2413, 0.0, 0.03195, 0.06924, 0.01588, 0.06924, 0.03195, 0.4436, 0.03195, 0.5, 0.01588, 0.5, 0.01588, 0.4436, 0.03195, 0.8627, 0.03195, 0.9308, 0.01588, 0.9308, 0.01588, 0.8627, 0.03195, 0.3864, 0.03195, 0.4436, 0.01588, 0.4436, 0.01588, 0.3864, 0.03195, 0.7967, 0.03195, 0.8627, 0.01588, 0.8627, 0.01588, 0.7967, 0.01588, 0.06924, 0.01588, 0.1373, -0.0001913, 0.1373, -0.0001913, 0.06924, 0.01588, 0.5, 0.01588, 0.5564, -0.0001913, 0.5564, -0.0001913, 0.5, 0.5301, 0.9308, 0.7459, 1.0, 0.5141, 0.9308, 0.2413, 0.0, 0.01588, 0.06924, -0.0001913, 0.06924, 0.01588, 0.4436, 0.01588, 0.5, -0.0001913, 0.5, -0.0001913, 0.4436, 0.5301, 0.8627, 0.5301, 0.9308, 0.5141, 0.9308, 0.5141, 0.8627, 0.01588, 0.3864, 0.01588, 0.4436, -0.0001913, 0.4436, -0.0001913, 0.3864, 0.01588, 0.7967, 0.01588, 0.8627, -0.0001913, 0.8627, -0.0001913, 0.7967, 0.5301, 0.3277, 0.5301, 0.3864, 0.5141, 0.3864, 0.5141, 0.3277, 0.01588, 0.7333, 0.01588, 0.7967, -0.0001913, 0.7967, -0.0001913, 0.7333, 0.5301, 0.2667, 0.5301, 0.3277, 0.5141, 0.3277, 0.5141, 0.2667, 0.01588, 0.6723, 0.01588, 0.7333, -0.0001913, 0.7333, -0.0001913, 0.6723, 0.01588, 0.2033, 0.01588, 0.2667, -0.0001913, 0.2667, -0.0001913, 0.2033, 0.01588, 0.6136, 0.01588, 0.6723, -0.0001913, 0.6723, -0.0001913, 0.6136, 0.01588, 0.1373, 0.01588, 0.2033, -0.0001913, 0.2033, -0.0001913, 0.1373, 0.01588, 0.5564, 0.01588, 0.6136, -0.0001913, 0.6136, -0.0001913, 0.5564])
me_sphere.use_remesh_preserve_volume = False
me_sphere.use_remesh_preserve_attributes = False
me_sphere.use_mirror_vertex_groups = False
me_sphere.update()

# ---- objects
ob_circle = bpy.data.objects.new('Circle', me_circle)
ob_sphere = bpy.data.objects.new('Sphere', me_sphere)
ob_lamp = bpy.data.objects.new('Lamp', light_lamp)
ob_camera = bpy.data.objects.new('Camera', cam_camera)

# ---- transforms, parenting, visibility, modifiers, constraints
ob_circle.location = (0.0, 0.0, 0.0)
ob_circle.scale = (2.4, 2.4, 2.4)
ob_circle.lineart.crease_threshold = 0.0
ob_sphere.location = (0.0, 0.0, 0.0)
ob_sphere.scale = (1.5, 1.5, 1.35)
ob_sphere.lineart.crease_threshold = 0.0
ob_lamp.location = (4.076, 1.005, 5.904)
ob_lamp.rotation_euler = (0.6503, 0.05522, 1.866)
ob_lamp.lock_rotations_4d = False
ob_lamp.empty_display_type = 'ARROWS'
ob_lamp.color = (0.0, 0.0, 0.0, 0.0)
ob_lamp.lineart.crease_threshold = 0.0
ob_camera.location = (7.481, -6.508, 5.344)
ob_camera.rotation_euler = (1.109, 0.0, 0.8149)
ob_camera.lock_rotations_4d = False
ob_camera.empty_display_type = 'ARROWS'
ob_camera.color = (0.0, 0.0, 0.0, 0.0)
ob_camera.display_type = 'WIRE'
ob_camera.lineart.crease_threshold = 0.0

# ---- collection membership
col_collection_1.objects.link(ob_circle)
col_collection_1.objects.link(ob_sphere)
col_collection_1.objects.link(ob_lamp)
col_collection_1.objects.link(ob_camera)

# ---- scene / render settings (as saved in the file)
scene.camera = ob_camera
scene.frame_start = 1; scene.frame_end = 250; scene.frame_set(1)
scene.render.engine = 'BLENDER_EEVEE_NEXT'
scene.render.resolution_percentage = 50
scene.render.dither_intensity = 0.0
scene.cycles.use_denoising = False
scene.cycles.samples = 128
scene.cycles.sampling_pattern = 'TABULATED_SOBOL'
scene.cycles.use_adaptive_sampling = False
scene.cycles.use_light_tree = False
scene.cycles.blur_glossy = 0.0
scene.cycles.sample_clamp_indirect = 0.0
scene.view_settings.view_transform = 'Standard'
bpy.context.view_layer.update()
